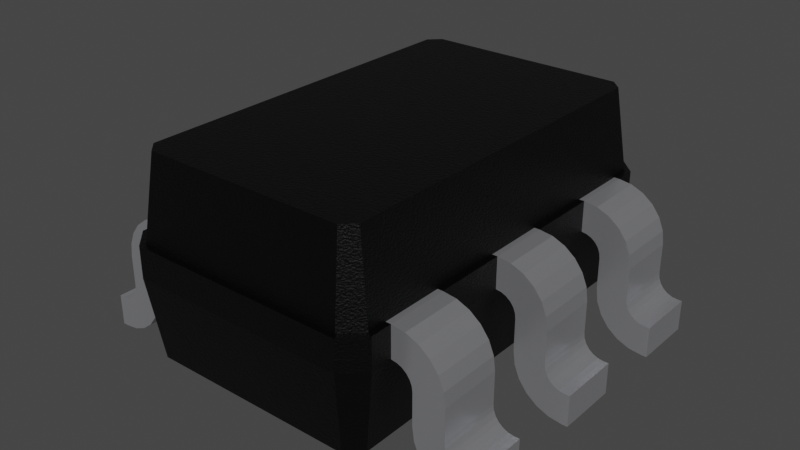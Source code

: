 # Source: SOT-363.blend  (saved by Blender 3.2.14; exported with 4.5.12 LTS)
import bpy
from mathutils import Matrix  # noqa: F401  (used for matrix-valued properties, if any)

bpy.ops.wm.read_factory_settings(use_empty=True)
scene = bpy.context.scene
scene.name = 'Scene'

# ---- collections
col_collection = bpy.data.collections.new('Collection'); scene.collection.children.link(col_collection)

# ---- materials (node trees are filled in below, after node groups)
mat_plastic_sintered_gloss_black = bpy.data.materials.new('plastic_sintered_gloss_black')
mat_plastic_sintered_gloss_black.use_transparent_shadow = False
mat_plastic_sintered_gloss_black.preview_render_type = 'CUBE'
mat_metal_pins = bpy.data.materials.new('metal_pins')
mat_metal_pins.use_transparent_shadow = False
mat_metal_pins.preview_render_type = 'CUBE'

# ---- material node trees
mat_plastic_sintered_gloss_black.use_nodes = True; mat_plastic_sintered_gloss_black.node_tree.nodes.clear()
_N = mat_plastic_sintered_gloss_black.node_tree.nodes; _L = mat_plastic_sintered_gloss_black.node_tree.links
n0 = _N.new('ShaderNodeBsdfPrincipled'); n0.name = 'Principled BSDF'; n0.location = (10, 300)
n0.distribution = 'GGX'
n0.subsurface_method = 'BURLEY'
n0.inputs[0].default_value = (0.0, 0.0, 0.0, 1.0)
n0.inputs[1].default_value = 0.1372
n0.inputs[2].default_value = 0.3706
n0.inputs[3].default_value = 1.45
n0.inputs[27].default_value = (0.0, 0.0, 0.0, 1.0)
n0.inputs[28].default_value = 1.0
n1 = _N.new('ShaderNodeOutputMaterial'); n1.name = 'Material Output'; n1.location = (300, 300)
n2 = _N.new('ShaderNodeTexNoise'); n2.name = 'Noise Texture'; n2.location = (-893, 54)
n2.inputs[2].default_value = 150.0
n2.inputs[3].default_value = 5.0
n2.inputs[4].default_value = 0.8375
n3 = _N.new('ShaderNodeBump'); n3.name = 'Bump'; n3.location = (-604, -53)
n3.inputs[0].default_value = 0.2
n3.inputs[1].default_value = 1.0
n3.inputs[2].default_value = 1.0
_L.new(n0.outputs[0], n1.inputs[0])
_L.new(n2.outputs[0], n3.inputs[3])
_L.new(n3.outputs[0], n0.inputs[5])
n1.is_active_output = True
mat_metal_pins.use_nodes = True; mat_metal_pins.node_tree.nodes.clear()
_N = mat_metal_pins.node_tree.nodes; _L = mat_metal_pins.node_tree.links
n0 = _N.new('ShaderNodeMapping'); n0.name = 'Mapping'; n0.location = (-1447, -91)
n0.inputs[3].default_value = (4.8, 1.2, 1.1)
n1 = _N.new('ShaderNodeBsdfPrincipled'); n1.name = 'Principled BSDF'; n1.location = (-560, 254)
n1.distribution = 'GGX'
n1.subsurface_method = 'BURLEY'
n1.inputs[1].default_value = 0.7818
n1.inputs[2].default_value = 0.2886
n1.inputs[3].default_value = 1.45
n1.inputs[13].default_value = 0.0
n1.inputs[27].default_value = (0.0, 0.0, 0.0, 1.0)
n1.inputs[28].default_value = 1.0
n2 = _N.new('ShaderNodeOutputMaterial'); n2.name = 'Material Output.002'; n2.location = (-205, 253)
n2.width = 213
n3 = _N.new('ShaderNodeTexNoise'); n3.name = 'Noise Texture.002'; n3.location = (-1228, -73)
n3.inputs[2].default_value = 0.1
n3.inputs[3].default_value = 7.0
n3.inputs[4].default_value = 0.6
n3.inputs[8].default_value = 0.4
n4 = _N.new('ShaderNodeTexCoord'); n4.name = 'Texture Coordinate'; n4.location = (-1636, -116)
n5 = _N.new('ShaderNodeMix'); n5.name = 'Mix.001'; n5.location = (-921, 45)
n5.data_type = 'RGBA'
n5.inputs[6].default_value = (0.9398, 0.9547, 1.0, 1.0)
n5.inputs[7].default_value = (0.13, 0.1259, 0.1359, 1.0)
n6 = _N.new('ShaderNodeBump'); n6.name = 'Bump.001'; n6.location = (-1001, -227)
n6.inputs[0].default_value = 0.05
n6.inputs[1].default_value = 0.01
n6.inputs[2].default_value = 1.0
_L.new(n1.outputs[0], n2.inputs[0])
_L.new(n3.outputs[0], n6.inputs[3])
_L.new(n0.outputs[0], n3.inputs[0])
_L.new(n3.outputs[0], n5.inputs[0])
_L.new(n4.outputs[3], n0.inputs[0])
_L.new(n5.outputs[2], n1.inputs[0])
_L.new(n6.outputs[0], n1.inputs[5])
n2.is_active_output = True

# ---- world
world_world = bpy.data.worlds.new('World'); scene.world = world_world
world_world.use_nodes = True; world_world.node_tree.nodes.clear()
_N = world_world.node_tree.nodes; _L = world_world.node_tree.links
n0 = _N.new('ShaderNodeOutputWorld'); n0.name = 'World Output'; n0.location = (300, 300)
n1 = _N.new('ShaderNodeBackground'); n1.name = 'Background'; n1.location = (10, 300)
n1.inputs[0].default_value = (0.05088, 0.05088, 0.05088, 1.0)
_L.new(n1.outputs[0], n0.inputs[0])
n0.is_active_output = True
world_world.color = (0.05088, 0.05088, 0.05088)
world_world.use_sun_shadow = False
world_world.sun_shadow_jitter_overblur = 0.0

# ---- meshes
me_shape_9_indexedfaceset_001 = bpy.data.meshes.new('SHAPE_9_IndexedFaceSet.001')
me_shape_9_indexedfaceset_001.from_pydata([(-0.2239, -0.3452, 0.03937), (0.2087, 0.3937, 0.1969), (-0.2239, 0.3452, 0.03937), (0.2239, -0.3452, 0.03937), (0.1976, 0.3716, 0.03937), (-0.1976, 0.3716, 0.03937), (-0.2087, 0.3937, 0.1969), (0.2239, 0.3452, 0.03937), (0.1976, -0.3716, 0.03937), (-0.1976, -0.3716, 0.03937), (0.2087, -0.3937, 0.1969), (-0.2461, 0.05906, 0.1969), (0.2037, 0.3839, 0.2559), (-0.2037, 0.3839, 0.2559), (-0.2087, 0.3937, 0.2559), (-0.2461, 0.3563, 0.2559), (0.2461, 0.3563, 0.1969), (0.2461, -0.315, 0.1969), (0.2461, -0.3563, 0.2559), (0.2461, 0.315, 0.1969), (0.2563, 0.1969, 0.1955), (0.2657, 0.1969, 0.1916), (0.2739, 0.1969, 0.1853), (0.2854, 0.1969, 0.1575), (0.2854, 0.315, 0.1575), (0.2563, 0.315, 0.1955), (0.2802, 0.315, 0.1772), (0.2841, 0.315, 0.1677), (0.2802, -0.315, 0.1772), (0.2657, -0.1969, 0.1916), (0.2739, -0.1969, 0.1853), (0.2461, 0.05906, 0.1969), (0.2461, -0.05906, 0.1969), (0.2461, -0.05906, 0.2559), (0.2461, -0.1969, 0.2559), (0.2657, -0.05906, 0.1916), (0.2739, -0.05906, 0.1853), (0.2854, -0.05906, 0.1575), (0.2657, 0.05906, 0.1916), (0.2739, 0.05906, 0.1853), (0.2802, 0.05906, 0.1772), (0.2841, 0.05906, 0.1677), (0.2461, -0.3563, 0.1969), (-0.2087, -0.3937, 0.1969), (-0.2087, -0.3937, 0.2559), (-0.2461, -0.3563, 0.1969), (-0.2461, -0.315, 0.1969), (-0.2461, 0.315, 0.1969), (-0.2461, 0.3563, 0.1969), (-0.2461, -0.1969, 0.1969), (-0.2657, -0.1969, 0.1916), (-0.2841, -0.1969, 0.1677), (-0.2802, -0.315, 0.1772), (-0.2841, -0.315, 0.1677), (-0.2563, 0.315, 0.1955), (-0.2657, 0.315, 0.1916), (-0.2802, 0.315, 0.1772), (-0.2563, 0.1969, 0.1955), (-0.2802, 0.1969, 0.1772), (-0.2461, -0.05906, 0.2559), (-0.2461, 0.05906, 0.2559), (-0.2461, 0.1969, 0.1969), (-0.2461, 0.1969, 0.2559), (-0.2461, -0.05906, 0.1969), (-0.2563, 0.05906, 0.1955), (-0.2854, 0.05906, 0.1575), (-0.2854, -0.05906, 0.1575), (-0.2563, -0.05906, 0.1955), (-0.2739, -0.05906, 0.1853), (-0.2802, -0.05906, 0.1772), (0.2087, 0.3937, 0.2559), (0.1927, 0.3617, 0.4134), (0.2461, 0.3563, 0.2559), (0.2362, 0.3514, 0.2559), (0.2362, 0.315, 0.2559), (0.2657, 0.315, 0.1916), (0.2739, 0.315, 0.1853), (0.2888, 0.315, 0.07295), (0.2986, 0.315, 0.04921), (0.3346, 0.315, 0.01319), (0.3737, 0.315, 0.0604), (0.3445, 0.315, 0.09843), (0.3445, 0.315, 0.1575), (0.3157, 0.315, 0.2271), (0.2563, -0.315, 0.1955), (0.2657, -0.315, 0.1916), (0.2739, -0.315, 0.1853), (0.2841, -0.315, 0.1677), (0.3143, -0.315, 0.02883), (0.3346, -0.315, 0.01319), (0.3839, -0.315, 0.0), (0.3937, -0.315, 0.0), (0.3737, -0.315, 0.0604), (0.3642, -0.315, 0.06433), (0.3445, -0.315, 0.09843), (0.3445, -0.315, 0.1575), (0.3313, -0.315, 0.2067), (0.2362, -0.315, 0.2559), (0.2461, 0.1969, 0.1969), (0.2802, 0.1969, 0.1772), (0.2841, 0.1969, 0.1677), (0.2854, 0.1969, 0.09843), (0.2888, 0.1969, 0.07295), (0.2986, 0.1969, 0.04921), (0.3584, 0.1969, 0.003354), (0.3937, 0.1969, 0.0), (0.3737, 0.1969, 0.0604), (0.3642, 0.1969, 0.06433), (0.356, 0.1969, 0.07059), (0.3498, 0.1969, 0.07874), (0.3445, 0.1969, 0.09843), (0.3411, 0.1969, 0.183), (0.2461, -0.1969, 0.1969), (0.2563, -0.1969, 0.1955), (0.2802, -0.1969, 0.1772), (0.2841, -0.1969, 0.1677), (0.2888, -0.1969, 0.07295), (0.2986, -0.1969, 0.04921), (0.3143, -0.1969, 0.02883), (0.3346, -0.1969, 0.01319), (0.3584, -0.1969, 0.003354), (0.3937, -0.1969, 0.0), (0.3937, -0.1969, 0.05906), (0.3839, -0.1969, 0.05906), (0.3642, -0.1969, 0.06433), (0.3498, -0.1969, 0.07874), (0.2854, -0.1969, 0.1575), (0.2854, -0.315, 0.1575), (0.2854, -0.315, 0.09843), (0.2854, -0.1969, 0.09843), (0.2461, 0.1969, 0.2559), (0.2563, 0.05906, 0.1955), (0.2854, 0.05906, 0.1575), (0.2854, 0.05906, 0.09843), (0.3143, 0.05906, 0.02883), (0.3346, 0.05906, 0.01319), (0.3584, 0.05906, 0.003354), (0.3937, 0.05906, 0.05906), (0.3839, 0.05906, 0.05906), (0.3737, 0.05906, 0.0604), (0.356, 0.05906, 0.07059), (0.3458, 0.05906, 0.08824), (0.2953, 0.05906, 0.2427), (0.2715, 0.05906, 0.2526), (0.2563, -0.05906, 0.1955), (0.2802, -0.05906, 0.1772), (0.2841, -0.05906, 0.1677), (0.2986, -0.05906, 0.04921), (0.3143, -0.05906, 0.02883), (0.3937, -0.05906, 0.0), (0.3737, -0.05906, 0.0604), (0.3458, -0.05906, 0.08824), (0.3411, -0.05906, 0.183), (0.3313, -0.05906, 0.2067), (0.2953, -0.05906, 0.2427), (0.2715, -0.05906, 0.2526), (0.2362, -0.05906, 0.2559), (0.2362, -0.3514, 0.2559), (0.2087, -0.3937, 0.2559), (-0.2461, -0.3563, 0.2559), (-0.2362, -0.315, 0.2559), (-0.2563, -0.315, 0.1955), (-0.2657, -0.315, 0.1916), (-0.2739, -0.315, 0.1853), (-0.2854, -0.315, 0.1575), (-0.2854, -0.315, 0.09843), (-0.2888, -0.315, 0.07295), (-0.2986, -0.315, 0.04921), (-0.3937, -0.315, 0.05906), (-0.3458, -0.315, 0.08824), (-0.3411, -0.315, 0.183), (-0.3313, -0.315, 0.2067), (-0.3157, -0.315, 0.2271), (-0.2461, 0.315, 0.2559), (-0.2739, 0.315, 0.1853), (-0.2841, 0.315, 0.1677), (-0.2854, 0.315, 0.1575), (-0.2888, 0.315, 0.07295), (-0.3839, 0.315, 0.05906), (-0.3642, 0.315, 0.06433), (-0.356, 0.315, 0.07059), (-0.3445, 0.315, 0.1575), (-0.3411, 0.315, 0.183), (-0.3313, 0.315, 0.2067), (-0.2953, 0.315, 0.2427), (-0.2715, 0.315, 0.2526), (-0.2461, -0.1969, 0.2559), (-0.2563, -0.1969, 0.1955), (-0.2739, -0.1969, 0.1853), (-0.2802, -0.1969, 0.1772), (-0.2854, -0.1969, 0.1575), (-0.3143, -0.1969, 0.02883), (-0.3346, -0.1969, 0.01319), (-0.3445, -0.1969, 0.09843), (-0.3445, -0.1969, 0.1575), (-0.3411, -0.1969, 0.183), (-0.3157, -0.1969, 0.2271), (-0.2953, -0.1969, 0.2427), (-0.2715, -0.1969, 0.2526), (-0.2854, -0.1969, 0.09843), (-0.2657, 0.1969, 0.1916), (-0.2739, 0.1969, 0.1853), (-0.2841, 0.1969, 0.1677), (-0.2854, 0.1969, 0.1575), (-0.2854, 0.1969, 0.09843), (-0.3937, 0.1969, 0.0), (-0.3642, 0.1969, 0.06433), (-0.356, 0.1969, 0.07059), (-0.3498, 0.1969, 0.07874), (-0.3445, 0.1969, 0.1575), (-0.2953, 0.1969, 0.2427), (-0.2715, 0.1969, 0.2526), (-0.2854, 0.315, 0.09843), (-0.2362, -0.1969, 0.2559), (-0.2657, -0.05906, 0.1916), (-0.2841, -0.05906, 0.1677), (-0.2986, -0.05906, 0.04921), (-0.3346, -0.05906, 0.01319), (-0.3642, -0.05906, 0.06433), (-0.356, -0.05906, 0.07059), (-0.3445, -0.05906, 0.1575), (-0.3411, -0.05906, 0.183), (-0.3157, -0.05906, 0.2271), (-0.2953, -0.05906, 0.2427), (-0.2657, 0.05906, 0.1916), (-0.2739, 0.05906, 0.1853), (-0.2802, 0.05906, 0.1772), (-0.2841, 0.05906, 0.1677), (-0.2854, 0.05906, 0.09843), (-0.2888, 0.05906, 0.07295), (-0.3346, 0.05906, 0.01319), (-0.3937, 0.05906, 0.0), (-0.3937, 0.05906, 0.05906), (-0.3839, 0.05906, 0.05906), (-0.3737, 0.05906, 0.0604), (-0.356, 0.05906, 0.07059), (-0.3157, 0.05906, 0.2271), (-0.2953, 0.05906, 0.2427), (0.2141, 0.3403, 0.4134), (-0.2141, 0.3403, 0.4134), (0.2141, -0.3403, 0.4134), (-0.1927, 0.3617, 0.4134), (0.2362, 0.1969, 0.2559), (0.2362, -0.1969, 0.2559), (0.2461, 0.315, 0.2559), (0.3411, 0.315, 0.183), (0.3313, 0.315, 0.2067), (0.2953, 0.315, 0.2427), (0.2715, 0.315, 0.2526), (0.3445, 0.1969, 0.1575), (0.3313, 0.1969, 0.2067), (0.3157, 0.1969, 0.2271), (0.2953, 0.1969, 0.2427), (0.2715, 0.1969, 0.2526), (0.3458, 0.1969, 0.08824), (0.3642, 0.315, 0.06433), (0.356, 0.315, 0.07059), (0.3498, 0.315, 0.07874), (0.3458, 0.315, 0.08824), (0.3937, 0.315, 0.05906), (0.3937, 0.1969, 0.05906), (0.3839, 0.1969, 0.05906), (0.3839, 0.315, 0.05906), (0.3937, 0.315, 0.0), (0.3839, 0.315, 0.0), (0.2854, 0.315, 0.09843), (0.3143, 0.315, 0.02883), (0.3584, 0.315, 0.003354), (0.3839, 0.1969, 0.0), (0.3143, 0.1969, 0.02883), (0.3346, 0.1969, 0.01319), (0.3445, -0.1969, 0.1575), (0.3411, -0.1969, 0.183), (0.3313, -0.1969, 0.2067), (0.3157, -0.1969, 0.2271), (0.2953, -0.1969, 0.2427), (0.2715, -0.1969, 0.2526), (0.3411, -0.315, 0.183), (0.3157, -0.315, 0.2271), (0.2953, -0.315, 0.2427), (0.2715, -0.315, 0.2526), (0.3839, -0.315, 0.05906), (0.356, -0.315, 0.07059), (0.3498, -0.315, 0.07874), (0.3458, -0.315, 0.08824), (0.3445, -0.1969, 0.09843), (0.3737, -0.1969, 0.0604), (0.356, -0.1969, 0.07059), (0.3458, -0.1969, 0.08824), (0.3937, -0.315, 0.05906), (0.3839, -0.1969, 0.0), (0.2888, -0.315, 0.07295), (0.2986, -0.315, 0.04921), (0.3584, -0.315, 0.003354), (0.2461, -0.315, 0.2559), (0.2362, 0.05906, 0.2559), (0.3411, 0.05906, 0.183), (0.3313, 0.05906, 0.2067), (0.3157, 0.05906, 0.2271), (0.2461, 0.05906, 0.2559), (0.3157, -0.05906, 0.2271), (0.3445, -0.05906, 0.09843), (0.3445, -0.05906, 0.1575), (0.3445, 0.05906, 0.1575), (0.3839, -0.05906, 0.05906), (0.3642, -0.05906, 0.06433), (0.356, -0.05906, 0.07059), (0.3498, -0.05906, 0.07874), (0.3445, 0.05906, 0.09843), (0.3642, 0.05906, 0.06433), (0.3498, 0.05906, 0.07874), (0.3937, -0.05906, 0.05906), (0.3937, 0.05906, 0.0), (0.2888, 0.05906, 0.07295), (0.2986, 0.05906, 0.04921), (0.3839, 0.05906, 0.0), (0.3839, -0.05906, 0.0), (0.2854, -0.05906, 0.09843), (0.2888, -0.05906, 0.07295), (0.3346, -0.05906, 0.01319), (0.3584, -0.05906, 0.003354), (0.1927, -0.3617, 0.4134), (0.2037, -0.3839, 0.2559), (-0.1927, -0.3617, 0.4134), (-0.2037, -0.3839, 0.2559), (-0.2362, -0.3514, 0.2559), (-0.2141, -0.3403, 0.4134), (-0.2362, -0.05906, 0.2559), (-0.2362, 0.1969, 0.2559), (-0.2362, 0.315, 0.2559), (-0.2362, 0.3514, 0.2559), (-0.3445, -0.315, 0.1575), (-0.2953, -0.315, 0.2427), (-0.2715, -0.315, 0.2526), (-0.2461, -0.315, 0.2559), (-0.3313, -0.1969, 0.2067), (-0.3839, -0.1969, 0.05906), (-0.3737, -0.1969, 0.0604), (-0.3642, -0.1969, 0.06433), (-0.356, -0.1969, 0.07059), (-0.3498, -0.1969, 0.07874), (-0.3458, -0.1969, 0.08824), (-0.3445, -0.315, 0.09843), (-0.3737, -0.315, 0.0604), (-0.3642, -0.315, 0.06433), (-0.356, -0.315, 0.07059), (-0.3498, -0.315, 0.07874), (-0.3937, -0.1969, 0.05906), (-0.3839, -0.315, 0.05906), (-0.3839, -0.315, 0.0), (-0.3839, -0.1969, 0.0), (-0.3937, -0.1969, 0.0), (-0.3937, -0.315, 0.0), (-0.3143, -0.315, 0.02883), (-0.3346, -0.315, 0.01319), (-0.3584, -0.315, 0.003354), (-0.2888, -0.1969, 0.07295), (-0.2986, -0.1969, 0.04921), (-0.3584, -0.1969, 0.003354), (-0.3411, 0.1969, 0.183), (-0.3313, 0.1969, 0.2067), (-0.3157, 0.1969, 0.2271), (-0.3157, 0.315, 0.2271), (-0.3445, 0.315, 0.09843), (-0.3737, 0.315, 0.0604), (-0.3498, 0.315, 0.07874), (-0.3458, 0.315, 0.08824), (-0.3445, 0.1969, 0.09843), (-0.3737, 0.1969, 0.0604), (-0.3458, 0.1969, 0.08824), (-0.3937, 0.315, 0.05906), (-0.3839, 0.1969, 0.05906), (-0.3937, 0.1969, 0.05906), (-0.3839, 0.1969, 0.0), (-0.3839, 0.315, 0.0), (-0.3937, 0.315, 0.0), (-0.2888, 0.1969, 0.07295), (-0.2986, 0.1969, 0.04921), (-0.3143, 0.1969, 0.02883), (-0.3346, 0.1969, 0.01319), (-0.3584, 0.1969, 0.003354), (-0.2986, 0.315, 0.04921), (-0.3143, 0.315, 0.02883), (-0.3346, 0.315, 0.01319), (-0.3584, 0.315, 0.003354), (-0.2362, 0.05906, 0.2559), (-0.3313, -0.05906, 0.2067), (-0.2715, -0.05906, 0.2526), (-0.3411, 0.05906, 0.183), (-0.3313, 0.05906, 0.2067), (-0.2715, 0.05906, 0.2526), (-0.3445, -0.05906, 0.09843), (-0.3445, 0.05906, 0.09843), (-0.3445, 0.05906, 0.1575), (-0.3839, -0.05906, 0.05906), (-0.3642, 0.05906, 0.06433), (-0.3498, 0.05906, 0.07874), (-0.3458, 0.05906, 0.08824), (-0.3737, -0.05906, 0.0604), (-0.3498, -0.05906, 0.07874), (-0.3458, -0.05906, 0.08824), (-0.3937, -0.05906, 0.05906), (-0.3937, -0.05906, 0.0), (-0.2854, -0.05906, 0.09843), (-0.2888, -0.05906, 0.07295), (-0.3143, -0.05906, 0.02883), (-0.3584, -0.05906, 0.003354), (-0.3839, -0.05906, 0.0), (-0.3839, 0.05906, 0.0), (-0.2986, 0.05906, 0.04921), (-0.3143, 0.05906, 0.02883), (-0.3584, 0.05906, 0.003354)], [], [(43, 9, 0), (45, 43, 0), (1, 5, 4), (1, 6, 5), (7, 5, 2), (7, 2, 0), (7, 4, 5), (3, 0, 9), (3, 9, 8), (3, 7, 0), (1, 4, 7), (16, 1, 7), (70, 6, 1), (70, 14, 6), (48, 2, 5), (6, 48, 5), (19, 16, 7), (98, 19, 7), (31, 98, 7), (3, 32, 31), (3, 31, 7), (112, 32, 3), (17, 112, 3), (42, 17, 3), (42, 3, 8), (10, 42, 8), (43, 8, 9), (43, 10, 8), (46, 45, 0), (49, 46, 0), (63, 49, 0), (2, 11, 63), (2, 63, 0), (61, 11, 2), (47, 61, 2), (48, 47, 2), (72, 1, 16), (72, 70, 1), (12, 14, 70), (12, 13, 14), (14, 48, 6), (14, 15, 48), (244, 72, 16), (244, 16, 19), (18, 294, 17), (18, 17, 42), (25, 19, 98), (25, 98, 20), (75, 20, 21), (75, 25, 20), (76, 21, 22), (76, 75, 21), (26, 22, 99), (26, 76, 22), (27, 99, 100), (27, 26, 99), (24, 100, 23), (24, 27, 100), (113, 112, 17), (113, 17, 84), (29, 84, 85), (29, 113, 84), (30, 85, 86), (30, 29, 85), (114, 86, 28), (114, 30, 86), (115, 28, 87), (115, 114, 28), (126, 87, 127), (126, 115, 87), (299, 130, 98), (299, 98, 31), (34, 33, 32), (34, 32, 112), (131, 31, 32), (131, 32, 144), (38, 144, 35), (38, 131, 144), (39, 35, 36), (39, 38, 35), (40, 36, 145), (40, 39, 36), (41, 145, 146), (41, 40, 145), (132, 146, 37), (132, 41, 146), (158, 42, 10), (158, 18, 42), (44, 10, 43), (44, 158, 10), (159, 43, 45), (159, 44, 43), (334, 159, 45), (334, 45, 46), (15, 173, 47), (15, 47, 48), (161, 46, 49), (161, 49, 187), (162, 187, 50), (162, 161, 187), (163, 50, 188), (163, 162, 50), (52, 188, 189), (52, 163, 188), (53, 189, 51), (53, 52, 189), (164, 51, 190), (164, 53, 51), (57, 61, 47), (57, 47, 54), (200, 54, 55), (200, 57, 54), (201, 55, 174), (201, 200, 55), (58, 174, 56), (58, 201, 174), (202, 56, 175), (202, 58, 56), (203, 175, 176), (203, 202, 175), (59, 186, 49), (59, 49, 63), (62, 60, 11), (62, 11, 61), (67, 63, 11), (67, 11, 64), (214, 64, 224), (214, 67, 64), (68, 224, 225), (68, 214, 224), (69, 225, 226), (69, 68, 225), (215, 226, 227), (215, 69, 226), (66, 227, 65), (66, 215, 227), (73, 70, 72), (73, 12, 70), (71, 13, 12), (71, 241, 13), (13, 15, 14), (13, 330, 15), (74, 73, 72), (74, 72, 244), (262, 264, 263), (262, 263, 259), (80, 267, 264), (80, 264, 262), (255, 79, 267), (255, 267, 80), (256, 266, 79), (256, 79, 255), (78, 256, 257), (78, 266, 256), (77, 257, 258), (77, 78, 257), (265, 258, 81), (265, 77, 258), (24, 81, 82), (24, 265, 81), (27, 82, 245), (27, 24, 82), (26, 245, 246), (26, 27, 245), (76, 26, 246), (83, 76, 246), (247, 25, 75), (247, 75, 76), (247, 76, 83), (248, 25, 247), (244, 19, 25), (244, 25, 248), (281, 91, 90), (281, 289, 91), (92, 90, 293), (92, 281, 90), (93, 293, 89), (93, 92, 293), (282, 89, 88), (282, 93, 89), (292, 283, 282), (292, 282, 88), (291, 284, 283), (291, 283, 292), (128, 94, 284), (128, 284, 291), (127, 95, 94), (127, 94, 128), (87, 277, 95), (87, 95, 127), (28, 96, 277), (28, 277, 87), (86, 96, 28), (278, 96, 86), (279, 85, 84), (279, 86, 85), (279, 278, 86), (280, 279, 84), (294, 84, 17), (294, 280, 84), (18, 97, 294), (157, 97, 18), (261, 105, 268), (261, 260, 105), (106, 268, 104), (106, 261, 268), (107, 104, 270), (107, 106, 104), (108, 270, 269), (108, 107, 270), (103, 109, 108), (103, 108, 269), (102, 254, 109), (102, 109, 103), (101, 110, 254), (101, 254, 102), (23, 249, 110), (23, 110, 101), (100, 111, 249), (100, 249, 23), (99, 250, 111), (99, 111, 100), (22, 250, 99), (251, 250, 22), (252, 21, 20), (252, 22, 21), (252, 251, 22), (253, 252, 20), (130, 20, 98), (130, 253, 20), (265, 24, 23), (265, 23, 101), (123, 290, 121), (123, 121, 122), (286, 120, 290), (286, 290, 123), (124, 119, 120), (124, 120, 286), (287, 118, 119), (287, 119, 124), (117, 287, 125), (117, 118, 287), (116, 125, 288), (116, 117, 125), (129, 288, 285), (129, 116, 288), (126, 285, 271), (126, 129, 285), (115, 271, 272), (115, 126, 271), (114, 272, 273), (114, 115, 272), (30, 114, 273), (274, 30, 273), (275, 113, 29), (275, 29, 30), (275, 30, 274), (276, 113, 275), (34, 112, 113), (34, 113, 276), (129, 126, 127), (129, 127, 128), (295, 242, 130), (295, 130, 299), (138, 315, 312), (138, 312, 137), (139, 136, 315), (139, 315, 138), (309, 135, 136), (309, 136, 139), (140, 134, 135), (140, 135, 309), (314, 140, 310), (314, 134, 140), (313, 310, 141), (313, 314, 310), (133, 141, 308), (133, 313, 141), (132, 308, 303), (132, 133, 308), (41, 303, 296), (41, 132, 303), (40, 296, 297), (40, 41, 296), (39, 40, 297), (298, 39, 297), (142, 131, 38), (142, 38, 39), (142, 39, 298), (143, 131, 142), (299, 31, 131), (299, 131, 143), (304, 149, 316), (304, 311, 149), (150, 316, 320), (150, 304, 316), (305, 320, 319), (305, 150, 320), (306, 319, 148), (306, 305, 319), (147, 307, 306), (147, 306, 148), (318, 151, 307), (318, 307, 147), (317, 301, 151), (317, 151, 318), (37, 302, 301), (37, 301, 317), (146, 152, 302), (146, 302, 37), (145, 153, 152), (145, 152, 146), (36, 153, 145), (300, 153, 36), (154, 35, 144), (154, 36, 35), (154, 300, 36), (155, 154, 144), (33, 144, 32), (33, 155, 144), (34, 156, 33), (243, 156, 34), (133, 132, 37), (133, 37, 317), (322, 18, 158), (322, 157, 18), (324, 158, 44), (324, 322, 158), (325, 44, 159), (325, 324, 44), (160, 325, 159), (160, 159, 334), (348, 349, 352), (348, 352, 168), (343, 355, 349), (343, 349, 348), (344, 354, 355), (344, 355, 343), (345, 353, 354), (345, 354, 344), (167, 345, 346), (167, 353, 345), (166, 346, 169), (166, 167, 346), (165, 169, 342), (165, 166, 169), (164, 342, 331), (164, 165, 342), (53, 331, 170), (53, 164, 331), (52, 170, 171), (52, 53, 170), (163, 52, 171), (172, 163, 171), (332, 161, 162), (332, 162, 163), (332, 163, 172), (333, 161, 332), (334, 46, 161), (334, 161, 333), (178, 375, 374), (178, 370, 375), (364, 374, 384), (364, 178, 374), (179, 384, 383), (179, 364, 384), (180, 383, 382), (180, 179, 383), (381, 365, 180), (381, 180, 382), (177, 366, 365), (177, 365, 381), (212, 363, 366), (212, 366, 177), (176, 181, 363), (176, 363, 212), (175, 182, 181), (175, 181, 176), (56, 183, 182), (56, 182, 175), (174, 183, 56), (362, 183, 174), (184, 55, 54), (184, 174, 55), (184, 362, 174), (185, 184, 54), (173, 54, 47), (173, 185, 54), (15, 329, 173), (330, 329, 15), (336, 351, 350), (336, 347, 351), (337, 350, 358), (337, 336, 350), (338, 358, 192), (338, 337, 358), (339, 192, 191), (339, 338, 192), (357, 340, 339), (357, 339, 191), (356, 341, 340), (356, 340, 357), (199, 193, 341), (199, 341, 356), (190, 194, 193), (190, 193, 199), (51, 195, 194), (51, 194, 190), (189, 335, 195), (189, 195, 51), (188, 335, 189), (196, 335, 188), (197, 50, 187), (197, 188, 50), (197, 196, 188), (198, 197, 187), (186, 187, 49), (186, 198, 187), (165, 164, 190), (165, 190, 199), (371, 373, 205), (371, 205, 372), (368, 380, 373), (368, 373, 371), (206, 379, 380), (206, 380, 368), (207, 378, 379), (207, 379, 206), (377, 207, 208), (377, 378, 207), (376, 208, 369), (376, 377, 208), (204, 369, 367), (204, 376, 369), (203, 367, 209), (203, 204, 367), (202, 209, 359), (202, 203, 209), (58, 359, 360), (58, 202, 359), (201, 58, 360), (361, 201, 360), (210, 57, 200), (210, 200, 201), (210, 201, 361), (211, 57, 210), (62, 61, 57), (62, 57, 211), (204, 203, 176), (204, 176, 212), (327, 213, 186), (327, 186, 59), (394, 407, 402), (394, 402, 401), (398, 406, 407), (398, 407, 394), (218, 217, 406), (218, 406, 398), (219, 405, 217), (219, 217, 218), (216, 219, 399), (216, 405, 219), (404, 399, 400), (404, 216, 399), (403, 400, 391), (403, 404, 400), (66, 391, 220), (66, 403, 391), (215, 220, 221), (215, 66, 220), (69, 221, 386), (69, 215, 221), (68, 69, 386), (222, 68, 386), (223, 67, 214), (223, 214, 68), (223, 68, 222), (387, 67, 223), (59, 63, 67), (59, 67, 387), (233, 231, 408), (233, 232, 231), (234, 408, 411), (234, 233, 408), (395, 411, 230), (395, 234, 411), (235, 230, 410), (235, 395, 230), (409, 396, 235), (409, 235, 410), (229, 397, 396), (229, 396, 409), (228, 392, 397), (228, 397, 229), (65, 393, 392), (65, 392, 228), (227, 388, 393), (227, 393, 65), (226, 389, 388), (226, 388, 227), (225, 389, 226), (236, 389, 225), (237, 224, 64), (237, 225, 224), (237, 236, 225), (390, 237, 64), (60, 64, 11), (60, 390, 64), (62, 385, 60), (328, 385, 62), (403, 66, 65), (403, 65, 228), (238, 12, 73), (238, 71, 12), (238, 239, 241), (238, 241, 71), (240, 326, 239), (240, 323, 326), (240, 321, 323), (240, 239, 238), (241, 330, 13), (241, 239, 330), (238, 73, 74), (238, 74, 242), (295, 238, 242), (240, 156, 243), (240, 243, 97), (240, 97, 157), (240, 238, 295), (240, 295, 156), (74, 244, 130), (74, 130, 242), (248, 130, 244), (248, 253, 130), (247, 252, 253), (247, 253, 248), (83, 251, 252), (83, 252, 247), (246, 250, 251), (246, 251, 83), (245, 111, 250), (245, 250, 246), (82, 249, 111), (82, 111, 245), (82, 81, 110), (82, 110, 249), (80, 262, 261), (80, 261, 106), (255, 106, 107), (255, 80, 106), (256, 107, 108), (256, 255, 107), (257, 108, 109), (257, 256, 108), (258, 109, 254), (258, 257, 109), (81, 254, 110), (81, 258, 254), (262, 259, 260), (262, 260, 261), (259, 263, 105), (259, 105, 260), (263, 264, 268), (263, 268, 105), (267, 268, 264), (267, 104, 268), (79, 270, 104), (79, 104, 267), (266, 269, 270), (266, 270, 79), (78, 103, 269), (78, 269, 266), (77, 102, 103), (77, 103, 78), (265, 101, 102), (265, 102, 77), (276, 294, 34), (276, 280, 294), (275, 279, 280), (275, 280, 276), (274, 278, 279), (274, 279, 275), (273, 96, 278), (273, 278, 274), (272, 277, 96), (272, 96, 273), (271, 95, 277), (271, 277, 272), (271, 285, 94), (271, 94, 95), (286, 123, 281), (286, 281, 92), (124, 92, 93), (124, 286, 92), (287, 93, 282), (287, 124, 93), (125, 282, 283), (125, 287, 282), (288, 283, 284), (288, 125, 283), (285, 284, 94), (285, 288, 284), (123, 122, 289), (123, 289, 281), (122, 121, 91), (122, 91, 289), (121, 290, 90), (121, 90, 91), (120, 90, 290), (120, 293, 90), (119, 89, 293), (119, 293, 120), (118, 88, 89), (118, 89, 119), (117, 292, 88), (117, 88, 118), (116, 291, 292), (116, 292, 117), (129, 128, 291), (129, 291, 116), (243, 34, 294), (243, 294, 97), (295, 299, 33), (295, 33, 156), (143, 33, 299), (143, 155, 33), (142, 154, 155), (142, 155, 143), (298, 300, 154), (298, 154, 142), (297, 153, 300), (297, 300, 298), (296, 152, 153), (296, 153, 297), (303, 302, 152), (303, 152, 296), (303, 308, 301), (303, 301, 302), (139, 138, 304), (139, 304, 150), (309, 150, 305), (309, 139, 150), (140, 305, 306), (140, 309, 305), (310, 306, 307), (310, 140, 306), (141, 307, 151), (141, 310, 307), (308, 151, 301), (308, 141, 151), (138, 137, 311), (138, 311, 304), (137, 312, 149), (137, 149, 311), (312, 315, 316), (312, 316, 149), (136, 316, 315), (136, 320, 316), (135, 319, 320), (135, 320, 136), (134, 148, 319), (134, 319, 135), (314, 147, 148), (314, 148, 134), (313, 318, 147), (313, 147, 314), (133, 317, 318), (133, 318, 313), (321, 157, 322), (321, 240, 157), (323, 322, 324), (323, 321, 322), (326, 324, 325), (326, 323, 324), (326, 325, 160), (326, 160, 213), (327, 326, 213), (239, 385, 328), (239, 328, 329), (239, 329, 330), (239, 326, 327), (239, 327, 385), (160, 334, 186), (160, 186, 213), (333, 186, 334), (333, 198, 186), (332, 197, 198), (332, 198, 333), (172, 196, 197), (172, 197, 332), (171, 335, 196), (171, 196, 172), (170, 195, 335), (170, 335, 171), (331, 194, 195), (331, 195, 170), (331, 342, 193), (331, 193, 194), (343, 348, 336), (343, 336, 337), (344, 337, 338), (344, 343, 337), (345, 338, 339), (345, 344, 338), (346, 339, 340), (346, 345, 339), (169, 340, 341), (169, 346, 340), (342, 341, 193), (342, 169, 341), (348, 168, 347), (348, 347, 336), (168, 352, 351), (168, 351, 347), (352, 349, 350), (352, 350, 351), (355, 350, 349), (355, 358, 350), (354, 192, 358), (354, 358, 355), (353, 191, 192), (353, 192, 354), (167, 357, 191), (167, 191, 353), (166, 356, 357), (166, 357, 167), (165, 199, 356), (165, 356, 166), (211, 173, 62), (211, 185, 173), (210, 184, 185), (210, 185, 211), (361, 362, 184), (361, 184, 210), (360, 183, 362), (360, 362, 361), (359, 182, 183), (359, 183, 360), (209, 181, 182), (209, 182, 359), (209, 367, 363), (209, 363, 181), (368, 371, 178), (368, 178, 364), (206, 364, 179), (206, 368, 364), (207, 179, 180), (207, 206, 179), (208, 180, 365), (208, 207, 180), (369, 365, 366), (369, 208, 365), (367, 366, 363), (367, 369, 366), (371, 372, 370), (371, 370, 178), (372, 205, 375), (372, 375, 370), (205, 373, 374), (205, 374, 375), (380, 374, 373), (380, 384, 374), (379, 383, 384), (379, 384, 380), (378, 382, 383), (378, 383, 379), (377, 381, 382), (377, 382, 378), (376, 177, 381), (376, 381, 377), (204, 212, 177), (204, 177, 376), (328, 62, 173), (328, 173, 329), (327, 59, 60), (327, 60, 385), (387, 60, 59), (387, 390, 60), (223, 237, 390), (223, 390, 387), (222, 236, 237), (222, 237, 223), (386, 389, 236), (386, 236, 222), (221, 388, 389), (221, 389, 386), (220, 393, 388), (220, 388, 221), (220, 391, 392), (220, 392, 393), (398, 394, 233), (398, 233, 234), (218, 234, 395), (218, 398, 234), (219, 395, 235), (219, 218, 395), (399, 235, 396), (399, 219, 235), (400, 396, 397), (400, 399, 396), (391, 397, 392), (391, 400, 397), (394, 401, 232), (394, 232, 233), (401, 402, 231), (401, 231, 232), (402, 407, 408), (402, 408, 231), (406, 408, 407), (406, 411, 408), (217, 230, 411), (217, 411, 406), (405, 410, 230), (405, 230, 217), (216, 409, 410), (216, 410, 405), (404, 229, 409), (404, 409, 216), (403, 228, 229), (403, 229, 404)])
me_shape_9_indexedfaceset_001.polygons.foreach_set('material_index', [0, 0, 0, 0, 0, 0, 0, 0, 0, 0, 0, 0, 0, 0, 0, 0, 0, 0, 0, 0, 0, 0, 0, 0, 0, 0, 0, 0, 0, 0, 0, 0, 0, 0, 0, 0, 0, 0, 0, 0, 0, 0, 0, 0, 0, 0, 1, 1, 1, 1, 1, 1, 1, 1, 1, 1, 1, 1, 1, 1, 1, 1, 1, 1, 1, 1, 1, 1, 1, 1, 0, 0, 0, 0, 1, 1, 1, 1, 1, 1, 1, 1, 1, 1, 1, 1, 0, 0, 0, 0, 0, 0, 0, 0, 0, 0, 1, 1, 1, 1, 1, 1, 1, 1, 1, 1, 1, 1, 1, 1, 1, 1, 1, 1, 1, 1, 1, 1, 1, 1, 0, 0, 0, 0, 1, 1, 1, 1, 1, 1, 1, 1, 1, 1, 1, 1, 0, 0, 0, 0, 0, 0, 0, 0, 1, 1, 1, 1, 1, 1, 1, 1, 1, 1, 1, 1, 1, 1, 1, 1, 1, 1, 1, 1, 1, 1, 1, 1, 1, 1, 1, 1, 1, 1, 1, 1, 1, 1, 1, 1, 1, 1, 1, 1, 1, 1, 1, 1, 1, 1, 1, 1, 1, 1, 1, 1, 1, 1, 1, 1, 0, 0, 1, 1, 1, 1, 1, 1, 1, 1, 1, 1, 1, 1, 1, 1, 1, 1, 1, 1, 1, 1, 1, 1, 1, 1, 1, 1, 1, 1, 1, 1, 1, 1, 1, 1, 1, 1, 1, 1, 1, 1, 1, 1, 1, 1, 1, 1, 1, 1, 1, 1, 1, 1, 1, 1, 1, 1, 1, 1, 1, 1, 0, 0, 1, 1, 1, 1, 1, 1, 1, 1, 1, 1, 1, 1, 1, 1, 1, 1, 1, 1, 1, 1, 1, 1, 1, 1, 1, 1, 1, 1, 1, 1, 1, 1, 1, 1, 1, 1, 1, 1, 1, 1, 1, 1, 1, 1, 1, 1, 1, 1, 1, 1, 1, 1, 1, 1, 1, 1, 0, 0, 1, 1, 0, 0, 0, 0, 0, 0, 0, 0, 1, 1, 1, 1, 1, 1, 1, 1, 1, 1, 1, 1, 1, 1, 1, 1, 1, 1, 1, 1, 1, 1, 1, 1, 1, 1, 1, 1, 1, 1, 1, 1, 1, 1, 1, 1, 1, 1, 1, 1, 1, 1, 1, 1, 1, 1, 1, 1, 1, 1, 1, 1, 1, 1, 1, 1, 0, 0, 1, 1, 1, 1, 1, 1, 1, 1, 1, 1, 1, 1, 1, 1, 1, 1, 1, 1, 1, 1, 1, 1, 1, 1, 1, 1, 1, 1, 1, 1, 1, 1, 1, 1, 1, 1, 1, 1, 1, 1, 1, 1, 1, 1, 1, 1, 1, 1, 1, 1, 1, 1, 1, 1, 1, 1, 1, 1, 1, 1, 0, 0, 1, 1, 1, 1, 1, 1, 1, 1, 1, 1, 1, 1, 1, 1, 1, 1, 1, 1, 1, 1, 1, 1, 1, 1, 1, 1, 1, 1, 1, 1, 1, 1, 1, 1, 1, 1, 1, 1, 1, 1, 1, 1, 1, 1, 1, 1, 1, 1, 1, 1, 1, 1, 1, 1, 1, 1, 0, 0, 1, 1, 0, 0, 0, 0, 0, 0, 0, 0, 0, 0, 0, 0, 0, 0, 0, 0, 0, 0, 1, 1, 1, 1, 1, 1, 1, 1, 1, 1, 1, 1, 1, 1, 1, 1, 1, 1, 1, 1, 1, 1, 1, 1, 1, 1, 1, 1, 1, 1, 1, 1, 1, 1, 1, 1, 1, 1, 1, 1, 1, 1, 1, 1, 1, 1, 1, 1, 1, 1, 1, 1, 1, 1, 1, 1, 1, 1, 1, 1, 1, 1, 1, 1, 1, 1, 1, 1, 1, 1, 1, 1, 1, 1, 1, 1, 1, 1, 1, 1, 1, 1, 1, 1, 1, 1, 1, 1, 1, 1, 1, 1, 1, 1, 1, 1, 1, 1, 1, 1, 1, 1, 1, 1, 1, 1, 1, 1, 1, 1, 1, 1, 1, 1, 1, 1, 1, 1, 1, 1, 1, 1, 1, 1, 1, 1, 1, 1, 1, 1, 1, 1, 1, 1, 1, 1, 1, 1, 0, 0, 0, 0, 0, 0, 0, 0, 0, 0, 0, 0, 0, 0, 1, 1, 1, 1, 1, 1, 1, 1, 1, 1, 1, 1, 1, 1, 1, 1, 1, 1, 1, 1, 1, 1, 1, 1, 1, 1, 1, 1, 1, 1, 1, 1, 1, 1, 1, 1, 1, 1, 1, 1, 1, 1, 1, 1, 1, 1, 1, 1, 1, 1, 1, 1, 1, 1, 1, 1, 1, 1, 1, 1, 1, 1, 1, 1, 1, 1, 1, 1, 1, 1, 1, 1, 1, 1, 1, 1, 1, 1, 1, 1, 1, 1, 1, 1, 1, 1, 1, 1, 1, 1, 1, 1, 1, 1, 1, 1, 1, 1, 1, 1, 1, 1, 1, 1, 1, 1, 1, 1, 1, 1, 1, 1, 1, 1, 1, 1, 1, 1, 1, 1, 1, 1, 1, 1, 1, 1, 1, 1, 1, 1, 1, 1, 1, 1, 1, 1, 1, 1])
_uv = me_shape_9_indexedfaceset_001.uv_layers.new(name='UVMap')
_uv.uv.foreach_set('vector', [1.0, 0.7717, 0.0, 1.0, 0.0, 0.4566, 1.0, 0.0, 1.0, 0.7717, 0.0, 0.4566, 1.0, 1.0, 0.02652, 0.0, 0.9735, 0.0, 1.0, 1.0, 0.0, 1.0, 0.02652, 0.0, 0.9646, 1.0, 1.0, 0.0588, 0.9646, 0.0, 0.9646, 1.0, 0.9646, 0.0, 0.03544, 0.0, 0.9646, 1.0, 1.0, 0.9412, 1.0, 0.0588, 0.03544, 1.0, 0.03544, 0.0, 0.0, 0.0588, 0.03544, 1.0, 0.0, 0.0588, 0.0, 0.9412, 0.03544, 1.0, 0.9646, 1.0, 0.03544, 0.0, 1.0, 0.2283, 0.0, 0.0, 0.0, 0.5434, 1.0, 1.0, 1.0, 0.2283, 0.0, 0.5434, 1.0, 1.0, 0.0, 0.0, 1.0, 0.0, 1.0, 1.0, 0.0, 1.0, 0.0, 0.0, 1.0, 0.0, 0.0, 0.4566, 0.0, 1.0, 1.0, 0.7717, 1.0, 0.0, 0.0, 1.0, 0.942, 1.0, 1.0, 1.0, 0.9845, 0.0, 0.7762, 1.0, 0.942, 1.0, 0.9845, 0.0, 0.5829, 1.0, 0.7762, 1.0, 0.9845, 0.0, 0.01553, 0.0, 0.4171, 1.0, 0.5829, 1.0, 0.01553, 0.0, 0.5829, 1.0, 0.9845, 0.0, 0.2238, 1.0, 0.4171, 1.0, 0.01553, 0.0, 0.05801, 1.0, 0.2238, 1.0, 0.01553, 0.0, 0.0, 1.0, 0.05801, 1.0, 0.01553, 0.0, 1.0, 1.0, 0.0, 0.5434, 0.0, 0.0, 1.0, 0.2283, 1.0, 1.0, 0.0, 0.0, 0.0, 1.0, 0.9735, 0.0, 0.02652, 0.0, 0.0, 1.0, 1.0, 1.0, 0.9735, 0.0, 0.05801, 1.0, 0.0, 1.0, 0.01553, 0.0, 0.2238, 1.0, 0.05801, 1.0, 0.01553, 0.0, 0.4171, 1.0, 0.2238, 1.0, 0.01553, 0.0, 0.9845, 0.0, 0.5829, 1.0, 0.4171, 1.0, 0.9845, 0.0, 0.4171, 1.0, 0.01553, 0.0, 0.7762, 1.0, 0.5829, 1.0, 0.9845, 0.0, 0.942, 1.0, 0.7762, 1.0, 0.9845, 0.0, 1.0, 1.0, 0.942, 1.0, 0.9845, 0.0, 1.0, 0.0, 0.0, 1.0, 0.0, 0.0, 1.0, 0.0, 1.0, 1.0, 0.0, 1.0, 0.9882, 0.0, 0.0, 1.0, 1.0, 1.0, 0.9882, 0.0, 0.01179, 0.0, 0.0, 1.0, 1.0, 1.0, 0.0, 0.0, 0.0, 1.0, 1.0, 1.0, 1.0, 0.0, 0.0, 0.0, 1.0, 0.0, 1.0, 1.0, 0.0, 1.0, 1.0, 0.0, 0.0, 1.0, 0.0, 0.0, 1.0, 0.0, 1.0, 1.0, 0.0, 1.0, 1.0, 0.0, 0.0, 1.0, 0.0, 0.0, 1.0, 0.2588, 1.0, 0.0, 0.0, 0.0, 1.0, 0.2588, 0.0, 0.0, 0.0, 0.2588, 1.0, 0.5, 0.0, 0.2588, 0.0, 0.5, 1.0, 0.5, 1.0, 0.2588, 0.0, 0.2588, 1.0, 0.7071, 0.0, 0.5, 0.0, 0.7071, 1.0, 0.7071, 1.0, 0.5, 0.0, 0.5, 1.0, 0.866, 0.0, 0.7071, 0.0, 0.866, 1.0, 0.866, 1.0, 0.7071, 0.0, 0.7071, 1.0, 0.9659, 0.0, 0.866, 0.0, 0.9659, 1.0, 0.9659, 1.0, 0.866, 0.0, 0.866, 1.0, 1.0, 0.0, 0.9659, 0.0, 1.0, 1.0, 1.0, 1.0, 0.9659, 0.0, 0.9659, 1.0, 0.2588, 1.0, 0.0, 0.0, 0.0, 1.0, 0.2588, 0.0, 0.0, 0.0, 0.2588, 1.0, 0.5, 0.0, 0.2588, 0.0, 0.5, 1.0, 0.5, 1.0, 0.2588, 0.0, 0.2588, 1.0, 0.7071, 0.0, 0.5, 0.0, 0.7071, 1.0, 0.7071, 1.0, 0.5, 0.0, 0.5, 1.0, 0.866, 0.0, 0.7071, 0.0, 0.866, 1.0, 0.866, 1.0, 0.7071, 0.0, 0.7071, 1.0, 0.9659, 0.0, 0.866, 0.0, 0.9659, 1.0, 0.9659, 1.0, 0.866, 0.0, 0.866, 1.0, 1.0, 0.0, 0.9659, 0.0, 1.0, 1.0, 1.0, 1.0, 0.9659, 0.0, 0.9659, 0.0, 1.0, 1.0, 1.0, 1.0, 0.0, 0.0, 1.0, 1.0, 0.0, 0.0, 0.0, 0.0, 1.0, 1.0, 1.0, 1.0, 0.0, 0.0, 1.0, 1.0, 0.0, 0.0, 0.0, 1.0, 0.2588, 1.0, 0.0, 0.0, 0.0, 1.0, 0.2588, 0.0, 0.0, 0.0, 0.2588, 1.0, 0.5, 0.0, 0.2588, 0.0, 0.5, 1.0, 0.5, 1.0, 0.2588, 0.0, 0.2588, 1.0, 0.7071, 0.0, 0.5, 0.0, 0.7071, 1.0, 0.7071, 1.0, 0.5, 0.0, 0.5, 1.0, 0.866, 0.0, 0.7071, 0.0, 0.866, 1.0, 0.866, 1.0, 0.7071, 0.0, 0.7071, 1.0, 0.9659, 0.0, 0.866, 0.0, 0.9659, 1.0, 0.9659, 1.0, 0.866, 0.0, 0.866, 1.0, 1.0, 0.0, 0.9659, 0.0, 1.0, 1.0, 1.0, 1.0, 0.9659, 0.0, 0.9659, 1.0, 0.0, 0.0, 1.0, 0.0, 0.0, 1.0, 0.0, 1.0, 1.0, 0.0, 1.0, 0.0, 1.0, 1.0, 0.0, 0.0, 0.0, 0.0, 1.0, 1.0, 1.0, 1.0, 0.0, 1.0, 1.0, 0.0, 0.0, 0.0, 1.0, 1.0, 1.0, 1.0, 0.0, 0.0, 0.0, 1.0, 1.0, 1.0, 0.0, 0.0, 0.0, 1.0, 1.0, 0.0, 0.0, 0.0, 1.0, 1.0, 1.0, 1.0, 0.0, 0.0, 0.0, 1.0, 1.0, 0.0, 0.0, 0.0, 1.0, 0.0, 0.7412, 0.0, 1.0, 1.0, 1.0, 0.0, 0.7412, 1.0, 1.0, 1.0, 0.7412, 0.0, 0.5, 1.0, 0.7412, 1.0, 0.5, 0.0, 0.5, 0.0, 0.7412, 1.0, 0.7412, 0.0, 0.2929, 1.0, 0.5, 1.0, 0.2929, 0.0, 0.2929, 0.0, 0.5, 1.0, 0.5, 0.0, 0.134, 1.0, 0.2929, 1.0, 0.134, 0.0, 0.134, 0.0, 0.2929, 1.0, 0.2929, 0.0, 0.03407, 1.0, 0.134, 1.0, 0.03407, 0.0, 0.03407, 0.0, 0.134, 1.0, 0.134, 0.0, 0.0, 1.0, 0.03407, 1.0, 0.0, 0.0, 0.0, 0.0, 0.03407, 1.0, 0.03407, 0.0, 0.7412, 0.0, 1.0, 1.0, 1.0, 0.0, 0.7412, 1.0, 1.0, 1.0, 0.7412, 0.0, 0.5, 1.0, 0.7412, 1.0, 0.5, 0.0, 0.5, 0.0, 0.7412, 1.0, 0.7412, 0.0, 0.2929, 1.0, 0.5, 1.0, 0.2929, 0.0, 0.2929, 0.0, 0.5, 1.0, 0.5, 0.0, 0.134, 1.0, 0.2929, 1.0, 0.134, 0.0, 0.134, 0.0, 0.2929, 1.0, 0.2929, 0.0, 0.03407, 1.0, 0.134, 1.0, 0.03407, 0.0, 0.03407, 0.0, 0.134, 1.0, 0.134, 0.0, 0.0, 1.0, 0.03407, 1.0, 0.0, 0.0, 0.0, 0.0, 0.03407, 1.0, 0.03407, 1.0, 1.0, 0.0, 1.0, 0.0, 0.0, 1.0, 1.0, 0.0, 0.0, 1.0, 0.0, 1.0, 1.0, 0.0, 1.0, 0.0, 0.0, 1.0, 1.0, 0.0, 0.0, 1.0, 0.0, 0.0, 0.7412, 0.0, 1.0, 1.0, 1.0, 0.0, 0.7412, 1.0, 1.0, 1.0, 0.7412, 0.0, 0.5, 1.0, 0.7412, 1.0, 0.5, 0.0, 0.5, 0.0, 0.7412, 1.0, 0.7412, 0.0, 0.2929, 1.0, 0.5, 1.0, 0.2929, 0.0, 0.2929, 0.0, 0.5, 1.0, 0.5, 0.0, 0.134, 1.0, 0.2929, 1.0, 0.134, 0.0, 0.134, 0.0, 0.2929, 1.0, 0.2929, 0.0, 0.03407, 1.0, 0.134, 1.0, 0.03407, 0.0, 0.03407, 0.0, 0.134, 1.0, 0.134, 0.0, 0.0, 1.0, 0.03407, 1.0, 0.0, 0.0, 0.0, 0.0, 0.03407, 1.0, 0.03407, 0.0, 0.7674, 1.0, 0.1163, 0.1163, 1.0, 0.0, 0.7674, 0.7674, 0.0, 1.0, 0.1163, 0.9728, 1.0, 0.0, 0.0, 1.0, 0.0, 0.9728, 1.0, 0.02716, 1.0, 0.0, 0.0, 0.7674, 1.0, 0.1163, 0.0, 1.0, 0.8837, 0.7674, 1.0, 0.0, 0.2326, 0.1163, 0.0, 0.0, 0.0, 0.881, 0.0, 1.0, 1.0, 0.0, 0.0, 1.0, 1.0, 0.0, 1.0, 0.2308, 0.9333, 0.0, 0.9333, 0.0, 1.0, 0.2308, 0.9333, 0.0, 1.0, 0.2308, 1.0, 0.236, 0.8643, 0.01311, 0.7608, 0.0, 0.9333, 0.236, 0.8643, 0.0, 0.9333, 0.2308, 0.9333, 0.2514, 0.8, 0.05153, 0.6, 0.01311, 0.7608, 0.2514, 0.8, 0.01311, 0.7608, 0.236, 0.8643, 0.2758, 0.7448, 0.1127, 0.4619, 0.05153, 0.6, 0.2758, 0.7448, 0.05153, 0.6, 0.2514, 0.8, 0.1923, 0.356, 0.2758, 0.7448, 0.3077, 0.7024, 0.1923, 0.356, 0.1127, 0.4619, 0.2758, 0.7448, 0.2851, 0.2894, 0.3077, 0.7024, 0.3448, 0.6758, 0.2851, 0.2894, 0.1923, 0.356, 0.3077, 0.7024, 0.3846, 0.2667, 0.3448, 0.6758, 0.3846, 0.6667, 0.3846, 0.2667, 0.2851, 0.2894, 0.3448, 0.6758, 0.6154, 0.2667, 0.3846, 0.6667, 0.6154, 0.6667, 0.6154, 0.2667, 0.3846, 0.2667, 0.3846, 0.6667, 0.6552, 0.2576, 0.6154, 0.6667, 0.7149, 0.644, 0.6552, 0.2576, 0.6154, 0.2667, 0.6154, 0.6667, 0.6923, 0.2309, 0.7149, 0.644, 0.8077, 0.5774, 0.6923, 0.2309, 0.6552, 0.2576, 0.7149, 0.644, 0.7242, 0.1886, 0.6923, 0.2309, 0.8077, 0.5774, 0.8873, 0.4714, 0.7242, 0.1886, 0.8077, 0.5774, 0.9485, 0.3333, 0.764, 0.06902, 0.7486, 0.1333, 0.9485, 0.3333, 0.7486, 0.1333, 0.7242, 0.1886, 0.9485, 0.3333, 0.7242, 0.1886, 0.8873, 0.4714, 0.9869, 0.1725, 0.764, 0.06902, 0.9485, 0.3333, 1.0, 0.0, 0.7692, 0.0, 0.764, 0.06902, 1.0, 0.0, 0.764, 0.06902, 0.9869, 0.1725, 0.2308, 0.9333, 0.0, 1.0, 0.0, 0.9333, 0.2308, 0.9333, 0.2308, 1.0, 0.0, 1.0, 0.236, 0.8643, 0.0, 0.9333, 0.01311, 0.7608, 0.236, 0.8643, 0.2308, 0.9333, 0.0, 0.9333, 0.2514, 0.8, 0.01311, 0.7608, 0.05153, 0.6, 0.2514, 0.8, 0.236, 0.8643, 0.01311, 0.7608, 0.2758, 0.7448, 0.05153, 0.6, 0.1127, 0.4619, 0.2758, 0.7448, 0.2514, 0.8, 0.05153, 0.6, 0.1923, 0.356, 0.3077, 0.7024, 0.2758, 0.7448, 0.1923, 0.356, 0.2758, 0.7448, 0.1127, 0.4619, 0.2851, 0.2894, 0.3448, 0.6758, 0.3077, 0.7024, 0.2851, 0.2894, 0.3077, 0.7024, 0.1923, 0.356, 0.3846, 0.2667, 0.3846, 0.6667, 0.3448, 0.6758, 0.3846, 0.2667, 0.3448, 0.6758, 0.2851, 0.2894, 0.6154, 0.2667, 0.6154, 0.6667, 0.3846, 0.6667, 0.6154, 0.2667, 0.3846, 0.6667, 0.3846, 0.2667, 0.6552, 0.2576, 0.7149, 0.644, 0.6154, 0.6667, 0.6552, 0.2576, 0.6154, 0.6667, 0.6154, 0.2667, 0.6923, 0.2309, 0.8077, 0.5774, 0.7149, 0.644, 0.6923, 0.2309, 0.7149, 0.644, 0.6552, 0.2576, 0.7242, 0.1886, 0.8077, 0.5774, 0.6923, 0.2309, 0.8873, 0.4714, 0.8077, 0.5774, 0.7242, 0.1886, 0.9485, 0.3333, 0.7486, 0.1333, 0.764, 0.06902, 0.9485, 0.3333, 0.7242, 0.1886, 0.7486, 0.1333, 0.9485, 0.3333, 0.8873, 0.4714, 0.7242, 0.1886, 0.9869, 0.1725, 0.9485, 0.3333, 0.764, 0.06902, 1.0, 0.0, 0.764, 0.06902, 0.7692, 0.0, 1.0, 0.0, 0.9869, 0.1725, 0.764, 0.06902, 0.0, 1.0, 1.0, 0.0, 1.0, 1.0, 0.119, 0.0, 1.0, 0.0, 0.0, 1.0, 0.2308, 0.9333, 0.0, 1.0, 0.0, 0.9333, 0.2308, 0.9333, 0.2308, 1.0, 0.0, 1.0, 0.236, 0.8643, 0.0, 0.9333, 0.01311, 0.7608, 0.236, 0.8643, 0.2308, 0.9333, 0.0, 0.9333, 0.2514, 0.8, 0.01311, 0.7608, 0.05153, 0.6, 0.2514, 0.8, 0.236, 0.8643, 0.01311, 0.7608, 0.2758, 0.7448, 0.05153, 0.6, 0.1127, 0.4619, 0.2758, 0.7448, 0.2514, 0.8, 0.05153, 0.6, 0.1923, 0.356, 0.3077, 0.7024, 0.2758, 0.7448, 0.1923, 0.356, 0.2758, 0.7448, 0.1127, 0.4619, 0.2851, 0.2894, 0.3448, 0.6758, 0.3077, 0.7024, 0.2851, 0.2894, 0.3077, 0.7024, 0.1923, 0.356, 0.3846, 0.2667, 0.3846, 0.6667, 0.3448, 0.6758, 0.3846, 0.2667, 0.3448, 0.6758, 0.2851, 0.2894, 0.6154, 0.2667, 0.6154, 0.6667, 0.3846, 0.6667, 0.6154, 0.2667, 0.3846, 0.6667, 0.3846, 0.2667, 0.6552, 0.2576, 0.7149, 0.644, 0.6154, 0.6667, 0.6552, 0.2576, 0.6154, 0.6667, 0.6154, 0.2667, 0.6923, 0.2309, 0.8077, 0.5774, 0.7149, 0.644, 0.6923, 0.2309, 0.7149, 0.644, 0.6552, 0.2576, 0.7242, 0.1886, 0.8077, 0.5774, 0.6923, 0.2309, 0.8873, 0.4714, 0.8077, 0.5774, 0.7242, 0.1886, 0.9485, 0.3333, 0.7486, 0.1333, 0.764, 0.06902, 0.9485, 0.3333, 0.7242, 0.1886, 0.7486, 0.1333, 0.9485, 0.3333, 0.8873, 0.4714, 0.7242, 0.1886, 0.9869, 0.1725, 0.9485, 0.3333, 0.764, 0.06902, 1.0, 0.0, 0.764, 0.06902, 0.7692, 0.0, 1.0, 0.0, 0.9869, 0.1725, 0.764, 0.06902, 1.0, 0.0, 1.0, 1.0, 0.0, 1.0, 1.0, 0.0, 0.0, 1.0, 0.0, 0.0, 0.2308, 0.9333, 0.0, 0.9333, 0.0, 1.0, 0.2308, 0.9333, 0.0, 1.0, 0.2308, 1.0, 0.236, 0.8643, 0.01311, 0.7608, 0.0, 0.9333, 0.236, 0.8643, 0.0, 0.9333, 0.2308, 0.9333, 0.2514, 0.8, 0.05153, 0.6, 0.01311, 0.7608, 0.2514, 0.8, 0.01311, 0.7608, 0.236, 0.8643, 0.2758, 0.7448, 0.1127, 0.4619, 0.05153, 0.6, 0.2758, 0.7448, 0.05153, 0.6, 0.2514, 0.8, 0.1923, 0.356, 0.2758, 0.7448, 0.3077, 0.7024, 0.1923, 0.356, 0.1127, 0.4619, 0.2758, 0.7448, 0.2851, 0.2894, 0.3077, 0.7024, 0.3448, 0.6758, 0.2851, 0.2894, 0.1923, 0.356, 0.3077, 0.7024, 0.3846, 0.2667, 0.3448, 0.6758, 0.3846, 0.6667, 0.3846, 0.2667, 0.2851, 0.2894, 0.3448, 0.6758, 0.6154, 0.2667, 0.3846, 0.6667, 0.6154, 0.6667, 0.6154, 0.2667, 0.3846, 0.2667, 0.3846, 0.6667, 0.6552, 0.2576, 0.6154, 0.6667, 0.7149, 0.644, 0.6552, 0.2576, 0.6154, 0.2667, 0.6154, 0.6667, 0.6923, 0.2309, 0.7149, 0.644, 0.8077, 0.5774, 0.6923, 0.2309, 0.6552, 0.2576, 0.7149, 0.644, 0.7242, 0.1886, 0.6923, 0.2309, 0.8077, 0.5774, 0.8873, 0.4714, 0.7242, 0.1886, 0.8077, 0.5774, 0.9485, 0.3333, 0.764, 0.06902, 0.7486, 0.1333, 0.9485, 0.3333, 0.7486, 0.1333, 0.7242, 0.1886, 0.9485, 0.3333, 0.7242, 0.1886, 0.8873, 0.4714, 0.9869, 0.1725, 0.764, 0.06902, 0.9485, 0.3333, 1.0, 0.0, 0.7692, 0.0, 0.764, 0.06902, 1.0, 0.0, 0.764, 0.06902, 0.9869, 0.1725, 1.0, 0.0, 1.0, 1.0, 0.0, 1.0, 1.0, 0.0, 0.0, 1.0, 0.0, 0.0, 0.0, 0.0, 1.0, 0.0, 1.0, 1.0, 0.0, 0.0, 1.0, 1.0, 0.0, 1.0, 0.2308, 0.9333, 0.0, 0.9333, 0.0, 1.0, 0.2308, 0.9333, 0.0, 1.0, 0.2308, 1.0, 0.236, 0.8643, 0.01311, 0.7608, 0.0, 0.9333, 0.236, 0.8643, 0.0, 0.9333, 0.2308, 0.9333, 0.2514, 0.8, 0.05153, 0.6, 0.01311, 0.7608, 0.2514, 0.8, 0.01311, 0.7608, 0.236, 0.8643, 0.2758, 0.7448, 0.1127, 0.4619, 0.05153, 0.6, 0.2758, 0.7448, 0.05153, 0.6, 0.2514, 0.8, 0.1923, 0.356, 0.2758, 0.7448, 0.3077, 0.7024, 0.1923, 0.356, 0.1127, 0.4619, 0.2758, 0.7448, 0.2851, 0.2894, 0.3077, 0.7024, 0.3448, 0.6758, 0.2851, 0.2894, 0.1923, 0.356, 0.3077, 0.7024, 0.3846, 0.2667, 0.3448, 0.6758, 0.3846, 0.6667, 0.3846, 0.2667, 0.2851, 0.2894, 0.3448, 0.6758, 0.6154, 0.2667, 0.3846, 0.6667, 0.6154, 0.6667, 0.6154, 0.2667, 0.3846, 0.2667, 0.3846, 0.6667, 0.6552, 0.2576, 0.6154, 0.6667, 0.7149, 0.644, 0.6552, 0.2576, 0.6154, 0.2667, 0.6154, 0.6667, 0.6923, 0.2309, 0.7149, 0.644, 0.8077, 0.5774, 0.6923, 0.2309, 0.6552, 0.2576, 0.7149, 0.644, 0.7242, 0.1886, 0.6923, 0.2309, 0.8077, 0.5774, 0.8873, 0.4714, 0.7242, 0.1886, 0.8077, 0.5774, 0.9485, 0.3333, 0.764, 0.06902, 0.7486, 0.1333, 0.9485, 0.3333, 0.7486, 0.1333, 0.7242, 0.1886, 0.9485, 0.3333, 0.7242, 0.1886, 0.8873, 0.4714, 0.9869, 0.1725, 0.764, 0.06902, 0.9485, 0.3333, 1.0, 0.0, 0.7692, 0.0, 0.764, 0.06902, 1.0, 0.0, 0.764, 0.06902, 0.9869, 0.1725, 0.2308, 0.9333, 0.0, 1.0, 0.0, 0.9333, 0.2308, 0.9333, 0.2308, 1.0, 0.0, 1.0, 0.236, 0.8643, 0.0, 0.9333, 0.01311, 0.7608, 0.236, 0.8643, 0.2308, 0.9333, 0.0, 0.9333, 0.2514, 0.8, 0.01311, 0.7608, 0.05153, 0.6, 0.2514, 0.8, 0.236, 0.8643, 0.01311, 0.7608, 0.2758, 0.7448, 0.05153, 0.6, 0.1127, 0.4619, 0.2758, 0.7448, 0.2514, 0.8, 0.05153, 0.6, 0.1923, 0.356, 0.3077, 0.7024, 0.2758, 0.7448, 0.1923, 0.356, 0.2758, 0.7448, 0.1127, 0.4619, 0.2851, 0.2894, 0.3448, 0.6758, 0.3077, 0.7024, 0.2851, 0.2894, 0.3077, 0.7024, 0.1923, 0.356, 0.3846, 0.2667, 0.3846, 0.6667, 0.3448, 0.6758, 0.3846, 0.2667, 0.3448, 0.6758, 0.2851, 0.2894, 0.6154, 0.2667, 0.6154, 0.6667, 0.3846, 0.6667, 0.6154, 0.2667, 0.3846, 0.6667, 0.3846, 0.2667, 0.6552, 0.2576, 0.7149, 0.644, 0.6154, 0.6667, 0.6552, 0.2576, 0.6154, 0.6667, 0.6154, 0.2667, 0.6923, 0.2309, 0.8077, 0.5774, 0.7149, 0.644, 0.6923, 0.2309, 0.7149, 0.644, 0.6552, 0.2576, 0.7242, 0.1886, 0.8077, 0.5774, 0.6923, 0.2309, 0.8873, 0.4714, 0.8077, 0.5774, 0.7242, 0.1886, 0.9485, 0.3333, 0.7486, 0.1333, 0.764, 0.06902, 0.9485, 0.3333, 0.7242, 0.1886, 0.7486, 0.1333, 0.9485, 0.3333, 0.8873, 0.4714, 0.7242, 0.1886, 0.9869, 0.1725, 0.9485, 0.3333, 0.764, 0.06902, 1.0, 0.0, 0.764, 0.06902, 0.7692, 0.0, 1.0, 0.0, 0.9869, 0.1725, 0.764, 0.06902, 0.0, 1.0, 1.0, 0.0, 1.0, 1.0, 0.0, 0.0, 1.0, 0.0, 0.0, 1.0, 1.0, 0.0, 1.0, 1.0, 0.0, 1.0, 1.0, 0.0, 0.0, 1.0, 0.0, 0.0, 0.2326, 0.0, 0.8837, 1.0, 0.0, 0.1163, 0.2326, 0.0, 1.0, 0.7674, 0.8837, 1.0, 0.01179, 1.0, 1.0, 0.0, 0.0, 0.0, 0.01179, 1.0, 0.9882, 1.0, 1.0, 0.0, 1.0, 0.2326, 0.0, 0.8837, 0.8837, 0.0, 1.0, 0.2326, 0.2326, 1.0, 0.0, 0.8837, 1.0, 1.0, 0.119, 1.0, 0.0, 0.0, 1.0, 1.0, 0.0, 0.0, 1.0, 0.0, 0.2308, 0.06667, 0.0, 0.06667, 0.0, 0.0, 0.2308, 0.06667, 0.0, 0.0, 0.2308, 0.0, 0.236, 0.1357, 0.01311, 0.2392, 0.0, 0.06667, 0.236, 0.1357, 0.0, 0.06667, 0.2308, 0.06667, 0.2514, 0.2, 0.05153, 0.4, 0.01311, 0.2392, 0.2514, 0.2, 0.01311, 0.2392, 0.236, 0.1357, 0.2758, 0.2552, 0.1127, 0.5381, 0.05153, 0.4, 0.2758, 0.2552, 0.05153, 0.4, 0.2514, 0.2, 0.1923, 0.644, 0.2758, 0.2552, 0.3077, 0.2976, 0.1923, 0.644, 0.1127, 0.5381, 0.2758, 0.2552, 0.2851, 0.7106, 0.3077, 0.2976, 0.3448, 0.3242, 0.2851, 0.7106, 0.1923, 0.644, 0.3077, 0.2976, 0.3846, 0.7333, 0.3448, 0.3242, 0.3846, 0.3333, 0.3846, 0.7333, 0.2851, 0.7106, 0.3448, 0.3242, 0.6154, 0.7333, 0.3846, 0.3333, 0.6154, 0.3333, 0.6154, 0.7333, 0.3846, 0.7333, 0.3846, 0.3333, 0.6552, 0.7424, 0.6154, 0.3333, 0.7149, 0.356, 0.6552, 0.7424, 0.6154, 0.7333, 0.6154, 0.3333, 0.6923, 0.7691, 0.7149, 0.356, 0.8077, 0.4226, 0.6923, 0.7691, 0.6552, 0.7424, 0.7149, 0.356, 0.7242, 0.8114, 0.6923, 0.7691, 0.8077, 0.4226, 0.8873, 0.5286, 0.7242, 0.8114, 0.8077, 0.4226, 0.9485, 0.6667, 0.764, 0.931, 0.7486, 0.8667, 0.9485, 0.6667, 0.7486, 0.8667, 0.7242, 0.8114, 0.9485, 0.6667, 0.7242, 0.8114, 0.8873, 0.5286, 0.9869, 0.8275, 0.764, 0.931, 0.9485, 0.6667, 1.0, 1.0, 0.7692, 1.0, 0.764, 0.931, 1.0, 1.0, 0.764, 0.931, 0.9869, 0.8275, 0.2308, 0.06667, 0.0, 0.0, 0.0, 0.06667, 0.2308, 0.06667, 0.2308, 0.0, 0.0, 0.0, 0.236, 0.1357, 0.0, 0.06667, 0.01311, 0.2392, 0.236, 0.1357, 0.2308, 0.06667, 0.0, 0.06667, 0.2514, 0.2, 0.01311, 0.2392, 0.05153, 0.4, 0.2514, 0.2, 0.236, 0.1357, 0.01311, 0.2392, 0.2758, 0.2552, 0.05153, 0.4, 0.1127, 0.5381, 0.2758, 0.2552, 0.2514, 0.2, 0.05153, 0.4, 0.1923, 0.644, 0.3077, 0.2976, 0.2758, 0.2552, 0.1923, 0.644, 0.2758, 0.2552, 0.1127, 0.5381, 0.2851, 0.7106, 0.3448, 0.3242, 0.3077, 0.2976, 0.2851, 0.7106, 0.3077, 0.2976, 0.1923, 0.644, 0.3846, 0.7333, 0.3846, 0.3333, 0.3448, 0.3242, 0.3846, 0.7333, 0.3448, 0.3242, 0.2851, 0.7106, 0.6154, 0.7333, 0.6154, 0.3333, 0.3846, 0.3333, 0.6154, 0.7333, 0.3846, 0.3333, 0.3846, 0.7333, 0.6552, 0.7424, 0.7149, 0.356, 0.6154, 0.3333, 0.6552, 0.7424, 0.6154, 0.3333, 0.6154, 0.7333, 0.6923, 0.7691, 0.8077, 0.4226, 0.7149, 0.356, 0.6923, 0.7691, 0.7149, 0.356, 0.6552, 0.7424, 0.7242, 0.8114, 0.8077, 0.4226, 0.6923, 0.7691, 0.8873, 0.5286, 0.8077, 0.4226, 0.7242, 0.8114, 0.9485, 0.6667, 0.7486, 0.8667, 0.764, 0.931, 0.9485, 0.6667, 0.7242, 0.8114, 0.7486, 0.8667, 0.9485, 0.6667, 0.8873, 0.5286, 0.7242, 0.8114, 0.9869, 0.8275, 0.9485, 0.6667, 0.764, 0.931, 1.0, 1.0, 0.764, 0.931, 0.7692, 1.0, 1.0, 1.0, 0.9869, 0.8275, 0.764, 0.931, 1.0, 0.0, 0.0, 1.0, 0.0, 0.0, 0.881, 1.0, 0.0, 1.0, 1.0, 0.0, 0.2308, 0.06667, 0.0, 0.0, 0.0, 0.06667, 0.2308, 0.06667, 0.2308, 0.0, 0.0, 0.0, 0.236, 0.1357, 0.0, 0.06667, 0.01311, 0.2392, 0.236, 0.1357, 0.2308, 0.06667, 0.0, 0.06667, 0.2514, 0.2, 0.01311, 0.2392, 0.05153, 0.4, 0.2514, 0.2, 0.236, 0.1357, 0.01311, 0.2392, 0.2758, 0.2552, 0.05153, 0.4, 0.1127, 0.5381, 0.2758, 0.2552, 0.2514, 0.2, 0.05153, 0.4, 0.1923, 0.644, 0.3077, 0.2976, 0.2758, 0.2552, 0.1923, 0.644, 0.2758, 0.2552, 0.1127, 0.5381, 0.2851, 0.7106, 0.3448, 0.3242, 0.3077, 0.2976, 0.2851, 0.7106, 0.3077, 0.2976, 0.1923, 0.644, 0.3846, 0.7333, 0.3846, 0.3333, 0.3448, 0.3242, 0.3846, 0.7333, 0.3448, 0.3242, 0.2851, 0.7106, 0.6154, 0.7333, 0.6154, 0.3333, 0.3846, 0.3333, 0.6154, 0.7333, 0.3846, 0.3333, 0.3846, 0.7333, 0.6552, 0.7424, 0.7149, 0.356, 0.6154, 0.3333, 0.6552, 0.7424, 0.6154, 0.3333, 0.6154, 0.7333, 0.6923, 0.7691, 0.8077, 0.4226, 0.7149, 0.356, 0.6923, 0.7691, 0.7149, 0.356, 0.6552, 0.7424, 0.7242, 0.8114, 0.8077, 0.4226, 0.6923, 0.7691, 0.8873, 0.5286, 0.8077, 0.4226, 0.7242, 0.8114, 0.9485, 0.6667, 0.7486, 0.8667, 0.764, 0.931, 0.9485, 0.6667, 0.7242, 0.8114, 0.7486, 0.8667, 0.9485, 0.6667, 0.8873, 0.5286, 0.7242, 0.8114, 0.9869, 0.8275, 0.9485, 0.6667, 0.764, 0.931, 1.0, 1.0, 0.764, 0.931, 0.7692, 1.0, 1.0, 1.0, 0.9869, 0.8275, 0.764, 0.931, 0.0, 0.0, 0.0, 1.0, 1.0, 1.0, 0.0, 0.0, 1.0, 1.0, 1.0, 0.0, 0.2308, 0.06667, 0.0, 0.06667, 0.0, 0.0, 0.2308, 0.06667, 0.0, 0.0, 0.2308, 0.0, 0.236, 0.1357, 0.01311, 0.2392, 0.0, 0.06667, 0.236, 0.1357, 0.0, 0.06667, 0.2308, 0.06667, 0.2514, 0.2, 0.05153, 0.4, 0.01311, 0.2392, 0.2514, 0.2, 0.01311, 0.2392, 0.236, 0.1357, 0.2758, 0.2552, 0.1127, 0.5381, 0.05153, 0.4, 0.2758, 0.2552, 0.05153, 0.4, 0.2514, 0.2, 0.1923, 0.644, 0.2758, 0.2552, 0.3077, 0.2976, 0.1923, 0.644, 0.1127, 0.5381, 0.2758, 0.2552, 0.2851, 0.7106, 0.3077, 0.2976, 0.3448, 0.3242, 0.2851, 0.7106, 0.1923, 0.644, 0.3077, 0.2976, 0.3846, 0.7333, 0.3448, 0.3242, 0.3846, 0.3333, 0.3846, 0.7333, 0.2851, 0.7106, 0.3448, 0.3242, 0.6154, 0.7333, 0.3846, 0.3333, 0.6154, 0.3333, 0.6154, 0.7333, 0.3846, 0.7333, 0.3846, 0.3333, 0.6552, 0.7424, 0.6154, 0.3333, 0.7149, 0.356, 0.6552, 0.7424, 0.6154, 0.7333, 0.6154, 0.3333, 0.6923, 0.7691, 0.7149, 0.356, 0.8077, 0.4226, 0.6923, 0.7691, 0.6552, 0.7424, 0.7149, 0.356, 0.7242, 0.8114, 0.6923, 0.7691, 0.8077, 0.4226, 0.8873, 0.5286, 0.7242, 0.8114, 0.8077, 0.4226, 0.9485, 0.6667, 0.764, 0.931, 0.7486, 0.8667, 0.9485, 0.6667, 0.7486, 0.8667, 0.7242, 0.8114, 0.9485, 0.6667, 0.7242, 0.8114, 0.8873, 0.5286, 0.9869, 0.8275, 0.764, 0.931, 0.9485, 0.6667, 1.0, 1.0, 0.7692, 1.0, 0.764, 0.931, 1.0, 1.0, 0.764, 0.931, 0.9869, 0.8275, 0.0, 0.0, 0.0, 1.0, 1.0, 1.0, 0.0, 0.0, 1.0, 1.0, 1.0, 0.0, 1.0, 1.0, 0.0, 1.0, 0.0, 0.0, 1.0, 1.0, 0.0, 0.0, 1.0, 0.0, 0.2308, 0.06667, 0.0, 0.06667, 0.0, 0.0, 0.2308, 0.06667, 0.0, 0.0, 0.2308, 0.0, 0.236, 0.1357, 0.01311, 0.2392, 0.0, 0.06667, 0.236, 0.1357, 0.0, 0.06667, 0.2308, 0.06667, 0.2514, 0.2, 0.05153, 0.4, 0.01311, 0.2392, 0.2514, 0.2, 0.01311, 0.2392, 0.236, 0.1357, 0.2758, 0.2552, 0.1127, 0.5381, 0.05153, 0.4, 0.2758, 0.2552, 0.05153, 0.4, 0.2514, 0.2, 0.1923, 0.644, 0.2758, 0.2552, 0.3077, 0.2976, 0.1923, 0.644, 0.1127, 0.5381, 0.2758, 0.2552, 0.2851, 0.7106, 0.3077, 0.2976, 0.3448, 0.3242, 0.2851, 0.7106, 0.1923, 0.644, 0.3077, 0.2976, 0.3846, 0.7333, 0.3448, 0.3242, 0.3846, 0.3333, 0.3846, 0.7333, 0.2851, 0.7106, 0.3448, 0.3242, 0.6154, 0.7333, 0.3846, 0.3333, 0.6154, 0.3333, 0.6154, 0.7333, 0.3846, 0.7333, 0.3846, 0.3333, 0.6552, 0.7424, 0.6154, 0.3333, 0.7149, 0.356, 0.6552, 0.7424, 0.6154, 0.7333, 0.6154, 0.3333, 0.6923, 0.7691, 0.7149, 0.356, 0.8077, 0.4226, 0.6923, 0.7691, 0.6552, 0.7424, 0.7149, 0.356, 0.7242, 0.8114, 0.6923, 0.7691, 0.8077, 0.4226, 0.8873, 0.5286, 0.7242, 0.8114, 0.8077, 0.4226, 0.9485, 0.6667, 0.764, 0.931, 0.7486, 0.8667, 0.9485, 0.6667, 0.7486, 0.8667, 0.7242, 0.8114, 0.9485, 0.6667, 0.7242, 0.8114, 0.8873, 0.5286, 0.9869, 0.8275, 0.764, 0.931, 0.9485, 0.6667, 1.0, 1.0, 0.7692, 1.0, 0.764, 0.931, 1.0, 1.0, 0.764, 0.931, 0.9869, 0.8275, 0.2308, 0.06667, 0.0, 0.0, 0.0, 0.06667, 0.2308, 0.06667, 0.2308, 0.0, 0.0, 0.0, 0.236, 0.1357, 0.0, 0.06667, 0.01311, 0.2392, 0.236, 0.1357, 0.2308, 0.06667, 0.0, 0.06667, 0.2514, 0.2, 0.01311, 0.2392, 0.05153, 0.4, 0.2514, 0.2, 0.236, 0.1357, 0.01311, 0.2392, 0.2758, 0.2552, 0.05153, 0.4, 0.1127, 0.5381, 0.2758, 0.2552, 0.2514, 0.2, 0.05153, 0.4, 0.1923, 0.644, 0.3077, 0.2976, 0.2758, 0.2552, 0.1923, 0.644, 0.2758, 0.2552, 0.1127, 0.5381, 0.2851, 0.7106, 0.3448, 0.3242, 0.3077, 0.2976, 0.2851, 0.7106, 0.3077, 0.2976, 0.1923, 0.644, 0.3846, 0.7333, 0.3846, 0.3333, 0.3448, 0.3242, 0.3846, 0.7333, 0.3448, 0.3242, 0.2851, 0.7106, 0.6154, 0.7333, 0.6154, 0.3333, 0.3846, 0.3333, 0.6154, 0.7333, 0.3846, 0.3333, 0.3846, 0.7333, 0.6552, 0.7424, 0.7149, 0.356, 0.6154, 0.3333, 0.6552, 0.7424, 0.6154, 0.3333, 0.6154, 0.7333, 0.6923, 0.7691, 0.8077, 0.4226, 0.7149, 0.356, 0.6923, 0.7691, 0.7149, 0.356, 0.6552, 0.7424, 0.7242, 0.8114, 0.8077, 0.4226, 0.6923, 0.7691, 0.8873, 0.5286, 0.8077, 0.4226, 0.7242, 0.8114, 0.9485, 0.6667, 0.7486, 0.8667, 0.764, 0.931, 0.9485, 0.6667, 0.7242, 0.8114, 0.7486, 0.8667, 0.9485, 0.6667, 0.8873, 0.5286, 0.7242, 0.8114, 0.9869, 0.8275, 0.9485, 0.6667, 0.764, 0.931, 1.0, 1.0, 0.764, 0.931, 0.7692, 1.0, 1.0, 1.0, 0.9869, 0.8275, 0.764, 0.931, 1.0, 0.0, 0.0, 1.0, 0.0, 0.0, 1.0, 1.0, 0.0, 1.0, 1.0, 0.0, 0.0, 0.0, 0.0, 1.0, 1.0, 1.0, 0.0, 0.0, 1.0, 1.0, 1.0, 0.0, 1.0, 0.4918, 0.0, 0.2541, 0.0, 1.0, 1.0, 0.4918, 1.0, 0.0, 0.0, 0.2541, 0.9704, 1.0, 0.9704, 0.0, 1.0, 0.05001, 0.9704, 1.0, 1.0, 0.05001, 1.0, 0.95, 0.0296, 1.0, 0.0296, 0.0, 0.9704, 0.0, 0.0296, 1.0, 0.0, 0.05001, 0.0296, 0.0, 0.0296, 1.0, 0.0, 0.95, 0.0, 0.05001, 0.0296, 1.0, 0.9704, 0.0, 0.9704, 1.0, 1.0, 1.0, 0.0, 0.0, 0.0, 0.7459, 1.0, 1.0, 1.0, 0.5082, 0.0, 0.0, 0.9843, 1.0, 1.0, 0.0, 0.9482, 0.0, 0.9843, 1.0, 0.9482, 0.0, 0.7801, 0.0, 0.584, 0.0, 0.9843, 1.0, 0.7801, 0.0, 0.01575, 1.0, 0.416, 0.0, 0.2199, 0.0, 0.01575, 1.0, 0.2199, 0.0, 0.05182, 0.0, 0.01575, 1.0, 0.05182, 0.0, 0.0, 0.0, 0.01575, 1.0, 0.9843, 1.0, 0.584, 0.0, 0.01575, 1.0, 0.584, 0.0, 0.416, 0.0, 1.0, 0.0, 1.0, 1.0, 0.0, 1.0, 1.0, 0.0, 0.0, 1.0, 0.0, 0.0, 1.0, 0.2588, 0.0, 0.0, 1.0, 0.0, 1.0, 0.2588, 0.0, 0.2588, 0.0, 0.0, 1.0, 0.5, 0.0, 0.5, 0.0, 0.2588, 1.0, 0.5, 0.0, 0.2588, 1.0, 0.2588, 1.0, 0.7071, 0.0, 0.7071, 0.0, 0.5, 1.0, 0.7071, 0.0, 0.5, 1.0, 0.5, 1.0, 0.866, 0.0, 0.866, 0.0, 0.7071, 1.0, 0.866, 0.0, 0.7071, 1.0, 0.7071, 1.0, 0.9659, 0.0, 0.9659, 0.0, 0.866, 1.0, 0.9659, 0.0, 0.866, 1.0, 0.866, 1.0, 1.0, 0.0, 1.0, 0.0, 0.9659, 1.0, 1.0, 0.0, 0.9659, 1.0, 0.9659, 1.0, 1.0, 1.0, 0.0, 0.0, 0.0, 1.0, 1.0, 0.0, 0.0, 0.0, 1.0, 1.0, 0.7412, 1.0, 1.0, 0.0, 1.0, 1.0, 0.7412, 0.0, 1.0, 0.0, 0.7412, 1.0, 0.5, 0.0, 0.7412, 0.0, 0.5, 1.0, 0.5, 1.0, 0.7412, 0.0, 0.7412, 1.0, 0.2929, 0.0, 0.5, 0.0, 0.2929, 1.0, 0.2929, 1.0, 0.5, 0.0, 0.5, 1.0, 0.134, 0.0, 0.2929, 0.0, 0.134, 1.0, 0.134, 1.0, 0.2929, 0.0, 0.2929, 1.0, 0.03407, 0.0, 0.134, 0.0, 0.03407, 1.0, 0.03407, 1.0, 0.134, 0.0, 0.134, 1.0, 0.0, 0.0, 0.03407, 0.0, 0.0, 1.0, 0.0, 1.0, 0.03407, 0.0, 0.03407, 1.0, 0.0, 1.0, 1.0, 0.0, 1.0, 1.0, 0.0, 0.0, 1.0, 0.0, 0.0, 1.0, 1.0, 1.0, 0.0, 0.0, 0.0, 1.0, 1.0, 0.0, 0.0, 0.0, 1.0, 1.0, 1.0, 1.0, 0.0, 0.0, 0.0, 1.0, 1.0, 0.0, 0.0, 0.0, 1.0, 1.0, 0.7412, 0.0, 1.0, 1.0, 1.0, 1.0, 0.7412, 0.0, 0.7412, 0.0, 1.0, 1.0, 0.5, 0.0, 0.5, 0.0, 0.7412, 1.0, 0.5, 0.0, 0.7412, 1.0, 0.7412, 1.0, 0.2929, 0.0, 0.2929, 0.0, 0.5, 1.0, 0.2929, 0.0, 0.5, 1.0, 0.5, 1.0, 0.134, 0.0, 0.134, 0.0, 0.2929, 1.0, 0.134, 0.0, 0.2929, 1.0, 0.2929, 1.0, 0.03407, 0.0, 0.03407, 0.0, 0.134, 1.0, 0.03407, 0.0, 0.134, 1.0, 0.134, 1.0, 0.0, 0.0, 0.0, 0.0, 0.03407, 1.0, 0.0, 0.0, 0.03407, 1.0, 0.03407, 1.0, 0.2588, 0.0, 0.0, 1.0, 0.0, 1.0, 0.2588, 0.0, 0.2588, 0.0, 0.0, 1.0, 0.5, 0.0, 0.5, 0.0, 0.2588, 1.0, 0.5, 0.0, 0.2588, 1.0, 0.2588, 1.0, 0.7071, 0.0, 0.7071, 0.0, 0.5, 1.0, 0.7071, 0.0, 0.5, 1.0, 0.5, 1.0, 0.866, 0.0, 0.866, 0.0, 0.7071, 1.0, 0.866, 0.0, 0.7071, 1.0, 0.7071, 1.0, 0.9659, 0.0, 0.9659, 0.0, 0.866, 1.0, 0.9659, 0.0, 0.866, 1.0, 0.866, 1.0, 1.0, 0.0, 1.0, 0.0, 0.9659, 1.0, 1.0, 0.0, 0.9659, 1.0, 0.9659, 1.0, 1.0, 1.0, 0.0, 0.0, 0.0, 1.0, 1.0, 0.0, 0.0, 0.0, 1.0, 1.0, 0.7412, 1.0, 1.0, 0.0, 1.0, 1.0, 0.7412, 0.0, 1.0, 0.0, 0.7412, 1.0, 0.5, 0.0, 0.7412, 0.0, 0.5, 1.0, 0.5, 1.0, 0.7412, 0.0, 0.7412, 1.0, 0.2929, 0.0, 0.5, 0.0, 0.2929, 1.0, 0.2929, 1.0, 0.5, 0.0, 0.5, 1.0, 0.134, 0.0, 0.2929, 0.0, 0.134, 1.0, 0.134, 1.0, 0.2929, 0.0, 0.2929, 1.0, 0.03407, 0.0, 0.134, 0.0, 0.03407, 1.0, 0.03407, 1.0, 0.134, 0.0, 0.134, 1.0, 0.0, 0.0, 0.03407, 0.0, 0.0, 1.0, 0.0, 1.0, 0.03407, 0.0, 0.03407, 1.0, 0.0, 1.0, 1.0, 0.0, 1.0, 1.0, 0.0, 0.0, 1.0, 0.0, 0.0, 1.0, 1.0, 1.0, 0.0, 0.0, 0.0, 1.0, 1.0, 0.0, 0.0, 0.0, 1.0, 1.0, 1.0, 1.0, 0.0, 0.0, 0.0, 1.0, 1.0, 0.0, 0.0, 0.0, 1.0, 1.0, 0.7412, 0.0, 1.0, 1.0, 1.0, 1.0, 0.7412, 0.0, 0.7412, 0.0, 1.0, 1.0, 0.5, 0.0, 0.5, 0.0, 0.7412, 1.0, 0.5, 0.0, 0.7412, 1.0, 0.7412, 1.0, 0.2929, 0.0, 0.2929, 0.0, 0.5, 1.0, 0.2929, 0.0, 0.5, 1.0, 0.5, 1.0, 0.134, 0.0, 0.134, 0.0, 0.2929, 1.0, 0.134, 0.0, 0.2929, 1.0, 0.2929, 1.0, 0.03407, 0.0, 0.03407, 0.0, 0.134, 1.0, 0.03407, 0.0, 0.134, 1.0, 0.134, 1.0, 0.0, 0.0, 0.0, 0.0, 0.03407, 1.0, 0.0, 0.0, 0.03407, 1.0, 0.03407, 1.0, 0.0, 1.0, 1.0, 0.0, 1.0, 1.0, 0.0, 0.0, 1.0, 0.0, 0.0, 1.0, 0.0, 1.0, 1.0, 0.0, 1.0, 1.0, 0.0, 0.0, 1.0, 0.0, 0.0, 1.0, 0.2588, 0.0, 0.0, 1.0, 0.0, 1.0, 0.2588, 0.0, 0.2588, 0.0, 0.0, 1.0, 0.5, 0.0, 0.5, 0.0, 0.2588, 1.0, 0.5, 0.0, 0.2588, 1.0, 0.2588, 1.0, 0.7071, 0.0, 0.7071, 0.0, 0.5, 1.0, 0.7071, 0.0, 0.5, 1.0, 0.5, 1.0, 0.866, 0.0, 0.866, 0.0, 0.7071, 1.0, 0.866, 0.0, 0.7071, 1.0, 0.7071, 1.0, 0.9659, 0.0, 0.9659, 0.0, 0.866, 1.0, 0.9659, 0.0, 0.866, 1.0, 0.866, 1.0, 1.0, 0.0, 1.0, 0.0, 0.9659, 1.0, 1.0, 0.0, 0.9659, 1.0, 0.9659, 1.0, 1.0, 1.0, 0.0, 0.0, 0.0, 1.0, 1.0, 0.0, 0.0, 0.0, 1.0, 1.0, 0.7412, 1.0, 1.0, 0.0, 1.0, 1.0, 0.7412, 0.0, 1.0, 0.0, 0.7412, 1.0, 0.5, 0.0, 0.7412, 0.0, 0.5, 1.0, 0.5, 1.0, 0.7412, 0.0, 0.7412, 1.0, 0.2929, 0.0, 0.5, 0.0, 0.2929, 1.0, 0.2929, 1.0, 0.5, 0.0, 0.5, 1.0, 0.134, 0.0, 0.2929, 0.0, 0.134, 1.0, 0.134, 1.0, 0.2929, 0.0, 0.2929, 1.0, 0.03407, 0.0, 0.134, 0.0, 0.03407, 1.0, 0.03407, 1.0, 0.134, 0.0, 0.134, 1.0, 0.0, 0.0, 0.03407, 0.0, 0.0, 1.0, 0.0, 1.0, 0.03407, 0.0, 0.03407, 1.0, 0.0, 1.0, 1.0, 0.0, 1.0, 1.0, 0.0, 0.0, 1.0, 0.0, 0.0, 1.0, 1.0, 1.0, 0.0, 0.0, 0.0, 1.0, 1.0, 0.0, 0.0, 0.0, 1.0, 1.0, 1.0, 1.0, 0.0, 0.0, 0.0, 1.0, 1.0, 0.0, 0.0, 0.0, 1.0, 1.0, 0.7412, 0.0, 1.0, 1.0, 1.0, 1.0, 0.7412, 0.0, 0.7412, 0.0, 1.0, 1.0, 0.5, 0.0, 0.5, 0.0, 0.7412, 1.0, 0.5, 0.0, 0.7412, 1.0, 0.7412, 1.0, 0.2929, 0.0, 0.2929, 0.0, 0.5, 1.0, 0.2929, 0.0, 0.5, 1.0, 0.5, 1.0, 0.134, 0.0, 0.134, 0.0, 0.2929, 1.0, 0.134, 0.0, 0.2929, 1.0, 0.2929, 1.0, 0.03407, 0.0, 0.03407, 0.0, 0.134, 1.0, 0.03407, 0.0, 0.134, 1.0, 0.134, 1.0, 0.0, 0.0, 0.0, 0.0, 0.03407, 1.0, 0.0, 0.0, 0.03407, 1.0, 0.03407, 1.0, 0.0, 0.0, 1.0, 0.0, 0.2541, 1.0, 0.0, 1.0, 0.4918, 0.0, 1.0, 0.02716, 1.0, 1.0, 0.0, 0.0, 0.0, 0.02716, 1.0, 0.9728, 1.0, 1.0, 0.0, 1.0, 0.5082, 0.0, 0.7459, 0.0, 0.0, 1.0, 0.5082, 1.0, 1.0, 0.0, 0.7459, 0.01575, 1.0, 0.0, 0.0, 0.05182, 0.0, 0.01575, 1.0, 0.05182, 0.0, 0.2199, 0.0, 0.416, 0.0, 0.01575, 1.0, 0.2199, 0.0, 0.9843, 1.0, 0.584, 0.0, 0.7801, 0.0, 0.9843, 1.0, 0.7801, 0.0, 0.9482, 0.0, 0.9843, 1.0, 0.9482, 0.0, 1.0, 0.0, 0.9843, 1.0, 0.01575, 1.0, 0.416, 0.0, 0.9843, 1.0, 0.416, 0.0, 0.584, 0.0, 0.0, 1.0, 0.0, 0.0, 1.0, 0.0, 0.0, 1.0, 1.0, 0.0, 1.0, 1.0, 0.0, 0.7412, 1.0, 1.0, 0.0, 1.0, 0.0, 0.7412, 1.0, 0.7412, 1.0, 1.0, 0.0, 0.5, 1.0, 0.5, 1.0, 0.7412, 0.0, 0.5, 1.0, 0.7412, 0.0, 0.7412, 0.0, 0.2929, 1.0, 0.2929, 1.0, 0.5, 0.0, 0.2929, 1.0, 0.5, 0.0, 0.5, 0.0, 0.134, 1.0, 0.134, 1.0, 0.2929, 0.0, 0.134, 1.0, 0.2929, 0.0, 0.2929, 0.0, 0.03407, 1.0, 0.03407, 1.0, 0.134, 0.0, 0.03407, 1.0, 0.134, 0.0, 0.134, 0.0, 0.0, 1.0, 0.0, 1.0, 0.03407, 0.0, 0.0, 1.0, 0.03407, 0.0, 0.03407, 0.0, 1.0, 0.0, 0.0, 1.0, 0.0, 0.0, 1.0, 1.0, 0.0, 1.0, 1.0, 0.0, 0.2588, 0.0, 0.0, 1.0, 0.0, 0.0, 0.2588, 1.0, 0.0, 1.0, 0.2588, 0.0, 0.5, 1.0, 0.2588, 1.0, 0.5, 0.0, 0.5, 0.0, 0.2588, 1.0, 0.2588, 0.0, 0.7071, 1.0, 0.5, 1.0, 0.7071, 0.0, 0.7071, 0.0, 0.5, 1.0, 0.5, 0.0, 0.866, 1.0, 0.7071, 1.0, 0.866, 0.0, 0.866, 0.0, 0.7071, 1.0, 0.7071, 0.0, 0.9659, 1.0, 0.866, 1.0, 0.9659, 0.0, 0.9659, 0.0, 0.866, 1.0, 0.866, 0.0, 1.0, 1.0, 0.9659, 1.0, 1.0, 0.0, 1.0, 0.0, 0.9659, 1.0, 0.9659, 0.0, 1.0, 0.0, 0.0, 1.0, 0.0, 0.0, 1.0, 1.0, 0.0, 1.0, 1.0, 0.0, 1.0, 0.0, 0.0, 1.0, 0.0, 0.0, 1.0, 1.0, 0.0, 1.0, 1.0, 0.0, 0.0, 0.0, 1.0, 1.0, 1.0, 0.0, 0.0, 1.0, 1.0, 1.0, 0.0, 0.0, 0.2588, 1.0, 0.0, 0.0, 0.0, 0.0, 0.2588, 1.0, 0.2588, 1.0, 0.0, 0.0, 0.5, 1.0, 0.5, 1.0, 0.2588, 0.0, 0.5, 1.0, 0.2588, 0.0, 0.2588, 0.0, 0.7071, 1.0, 0.7071, 1.0, 0.5, 0.0, 0.7071, 1.0, 0.5, 0.0, 0.5, 0.0, 0.866, 1.0, 0.866, 1.0, 0.7071, 0.0, 0.866, 1.0, 0.7071, 0.0, 0.7071, 0.0, 0.9659, 1.0, 0.9659, 1.0, 0.866, 0.0, 0.9659, 1.0, 0.866, 0.0, 0.866, 0.0, 1.0, 1.0, 1.0, 1.0, 0.9659, 0.0, 1.0, 1.0, 0.9659, 0.0, 0.9659, 0.0, 0.7412, 1.0, 1.0, 0.0, 1.0, 0.0, 0.7412, 1.0, 0.7412, 1.0, 1.0, 0.0, 0.5, 1.0, 0.5, 1.0, 0.7412, 0.0, 0.5, 1.0, 0.7412, 0.0, 0.7412, 0.0, 0.2929, 1.0, 0.2929, 1.0, 0.5, 0.0, 0.2929, 1.0, 0.5, 0.0, 0.5, 0.0, 0.134, 1.0, 0.134, 1.0, 0.2929, 0.0, 0.134, 1.0, 0.2929, 0.0, 0.2929, 0.0, 0.03407, 1.0, 0.03407, 1.0, 0.134, 0.0, 0.03407, 1.0, 0.134, 0.0, 0.134, 0.0, 0.0, 1.0, 0.0, 1.0, 0.03407, 0.0, 0.0, 1.0, 0.03407, 0.0, 0.03407, 0.0, 1.0, 0.0, 0.0, 1.0, 0.0, 0.0, 1.0, 1.0, 0.0, 1.0, 1.0, 0.0, 0.2588, 0.0, 0.0, 1.0, 0.0, 0.0, 0.2588, 1.0, 0.0, 1.0, 0.2588, 0.0, 0.5, 1.0, 0.2588, 1.0, 0.5, 0.0, 0.5, 0.0, 0.2588, 1.0, 0.2588, 0.0, 0.7071, 1.0, 0.5, 1.0, 0.7071, 0.0, 0.7071, 0.0, 0.5, 1.0, 0.5, 0.0, 0.866, 1.0, 0.7071, 1.0, 0.866, 0.0, 0.866, 0.0, 0.7071, 1.0, 0.7071, 0.0, 0.9659, 1.0, 0.866, 1.0, 0.9659, 0.0, 0.9659, 0.0, 0.866, 1.0, 0.866, 0.0, 1.0, 1.0, 0.9659, 1.0, 1.0, 0.0, 1.0, 0.0, 0.9659, 1.0, 0.9659, 0.0, 1.0, 0.0, 0.0, 1.0, 0.0, 0.0, 1.0, 1.0, 0.0, 1.0, 1.0, 0.0, 1.0, 0.0, 0.0, 1.0, 0.0, 0.0, 1.0, 1.0, 0.0, 1.0, 1.0, 0.0, 0.0, 0.0, 1.0, 1.0, 1.0, 0.0, 0.0, 1.0, 1.0, 1.0, 0.0, 0.0, 0.2588, 1.0, 0.0, 0.0, 0.0, 0.0, 0.2588, 1.0, 0.2588, 1.0, 0.0, 0.0, 0.5, 1.0, 0.5, 1.0, 0.2588, 0.0, 0.5, 1.0, 0.2588, 0.0, 0.2588, 0.0, 0.7071, 1.0, 0.7071, 1.0, 0.5, 0.0, 0.7071, 1.0, 0.5, 0.0, 0.5, 0.0, 0.866, 1.0, 0.866, 1.0, 0.7071, 0.0, 0.866, 1.0, 0.7071, 0.0, 0.7071, 0.0, 0.9659, 1.0, 0.9659, 1.0, 0.866, 0.0, 0.9659, 1.0, 0.866, 0.0, 0.866, 0.0, 1.0, 1.0, 1.0, 1.0, 0.9659, 0.0, 1.0, 1.0, 0.9659, 0.0, 0.9659, 0.0, 1.0, 0.0, 0.0, 1.0, 0.0, 0.0, 1.0, 1.0, 0.0, 1.0, 1.0, 0.0, 1.0, 0.0, 0.0, 1.0, 0.0, 0.0, 1.0, 1.0, 0.0, 1.0, 1.0, 0.0, 0.7412, 1.0, 1.0, 0.0, 1.0, 0.0, 0.7412, 1.0, 0.7412, 1.0, 1.0, 0.0, 0.5, 1.0, 0.5, 1.0, 0.7412, 0.0, 0.5, 1.0, 0.7412, 0.0, 0.7412, 0.0, 0.2929, 1.0, 0.2929, 1.0, 0.5, 0.0, 0.2929, 1.0, 0.5, 0.0, 0.5, 0.0, 0.134, 1.0, 0.134, 1.0, 0.2929, 0.0, 0.134, 1.0, 0.2929, 0.0, 0.2929, 0.0, 0.03407, 1.0, 0.03407, 1.0, 0.134, 0.0, 0.03407, 1.0, 0.134, 0.0, 0.134, 0.0, 0.0, 1.0, 0.0, 1.0, 0.03407, 0.0, 0.0, 1.0, 0.03407, 0.0, 0.03407, 0.0, 1.0, 0.0, 0.0, 1.0, 0.0, 0.0, 1.0, 1.0, 0.0, 1.0, 1.0, 0.0, 0.2588, 0.0, 0.0, 1.0, 0.0, 0.0, 0.2588, 1.0, 0.0, 1.0, 0.2588, 0.0, 0.5, 1.0, 0.2588, 1.0, 0.5, 0.0, 0.5, 0.0, 0.2588, 1.0, 0.2588, 0.0, 0.7071, 1.0, 0.5, 1.0, 0.7071, 0.0, 0.7071, 0.0, 0.5, 1.0, 0.5, 0.0, 0.866, 1.0, 0.7071, 1.0, 0.866, 0.0, 0.866, 0.0, 0.7071, 1.0, 0.7071, 0.0, 0.9659, 1.0, 0.866, 1.0, 0.9659, 0.0, 0.9659, 0.0, 0.866, 1.0, 0.866, 0.0, 1.0, 1.0, 0.9659, 1.0, 1.0, 0.0, 1.0, 0.0, 0.9659, 1.0, 0.9659, 0.0, 1.0, 0.0, 0.0, 1.0, 0.0, 0.0, 1.0, 1.0, 0.0, 1.0, 1.0, 0.0, 1.0, 0.0, 0.0, 1.0, 0.0, 0.0, 1.0, 1.0, 0.0, 1.0, 1.0, 0.0, 0.0, 0.0, 1.0, 1.0, 1.0, 0.0, 0.0, 1.0, 1.0, 1.0, 0.0, 0.0, 0.2588, 1.0, 0.0, 0.0, 0.0, 0.0, 0.2588, 1.0, 0.2588, 1.0, 0.0, 0.0, 0.5, 1.0, 0.5, 1.0, 0.2588, 0.0, 0.5, 1.0, 0.2588, 0.0, 0.2588, 0.0, 0.7071, 1.0, 0.7071, 1.0, 0.5, 0.0, 0.7071, 1.0, 0.5, 0.0, 0.5, 0.0, 0.866, 1.0, 0.866, 1.0, 0.7071, 0.0, 0.866, 1.0, 0.7071, 0.0, 0.7071, 0.0, 0.9659, 1.0, 0.9659, 1.0, 0.866, 0.0, 0.9659, 1.0, 0.866, 0.0, 0.866, 0.0, 1.0, 1.0, 1.0, 1.0, 0.9659, 0.0, 1.0, 1.0, 0.9659, 0.0, 0.9659])
me_shape_9_indexedfaceset_001.materials.append(mat_plastic_sintered_gloss_black)
me_shape_9_indexedfaceset_001.materials.append(mat_metal_pins)
me_shape_9_indexedfaceset_001.update()

# ---- objects
ob_shape_9_indexedfaceset = bpy.data.objects.new('SHAPE_9_IndexedFaceSet', me_shape_9_indexedfaceset_001)

# ---- transforms, parenting, visibility, modifiers, constraints
ob_shape_9_indexedfaceset.location = (0.0, 0.0, 0.0)
ob_shape_9_indexedfaceset.scale = (2.54, 2.54, 2.54)

# ---- collection membership
col_collection.objects.link(ob_shape_9_indexedfaceset)

# ---- scene / render settings (as saved in the file)
scene.frame_start = 1; scene.frame_end = 250; scene.frame_set(1)
scene.render.engine = 'BLENDER_EEVEE_NEXT'
scene.cycles.sampling_pattern = 'TABULATED_SOBOL'
scene.cycles.use_light_tree = False
scene.view_settings.view_transform = 'Filmic'
bpy.context.view_layer.update()

# ---- added for rendering (the .blend has no active camera and no usable light): camera, sun
cam_auto = bpy.data.cameras.new('AutoCamera')
cam_auto.lens = 50.0
cam_auto.sensor_width = 36.0
cam_auto.clip_end = 1000.0
ob_auto_camera = bpy.data.objects.new('AutoCamera', cam_auto)
scene.collection.objects.link(ob_auto_camera)
ob_auto_camera.location = (2.79143, -3.34972, 2.75815)
ob_auto_camera.rotation_euler = (1.09748, -7.21219e-08, 0.694738)
scene.camera = ob_auto_camera
light_auto_sun = bpy.data.lights.new('AutoSun', 'SUN')
light_auto_sun.energy = 3.0
light_auto_sun.angle = 0.0523599
ob_auto_sun = bpy.data.objects.new('AutoSun', light_auto_sun)
scene.collection.objects.link(ob_auto_sun)
ob_auto_sun.rotation_euler = (0.872665, 0.174533, 0.523599)
bpy.context.view_layer.update()
